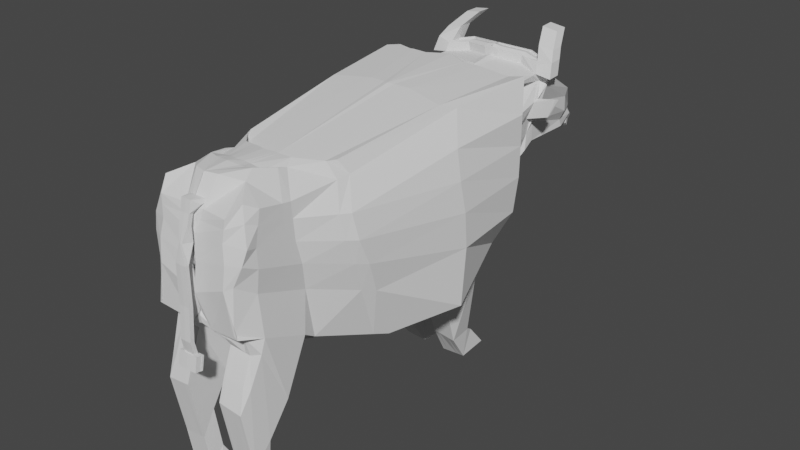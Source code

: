 # Source: Vaca_RigeadaFinal.blend  (saved by Blender 3.3.6; exported with 4.5.12 LTS)
import bpy
from mathutils import Matrix  # noqa: F401  (used for matrix-valued properties, if any)

bpy.ops.wm.read_factory_settings(use_empty=True)
scene = bpy.context.scene
scene.name = 'Scene'

# ---- collections
col_collection = bpy.data.collections.new('Collection'); scene.collection.children.link(col_collection)

# ---- world
world_world = bpy.data.worlds.new('World'); scene.world = world_world
world_world.use_nodes = True; world_world.node_tree.nodes.clear()
_N = world_world.node_tree.nodes; _L = world_world.node_tree.links
n0 = _N.new('ShaderNodeOutputWorld'); n0.name = 'World Output'; n0.location = (300, 300)
n1 = _N.new('ShaderNodeBackground'); n1.name = 'Background'; n1.location = (10, 300)
n1.inputs[0].default_value = (0.05088, 0.05088, 0.05088, 1.0)
_L.new(n1.outputs[0], n0.inputs[0])
n0.is_active_output = True
world_world.color = (0.05088, 0.05088, 0.05088)
world_world.use_sun_shadow = False
world_world.sun_shadow_jitter_overblur = 0.0

# ---- meshes
me_plane = bpy.data.meshes.new('Plane')
me_plane.from_pydata([(-0.3858, 0.0, -0.4994), (0.2871, 0.0, -0.4597), (-0.4639, 0.0, 0.4982), (0.6504, 0.0, 0.3699), (1.037, 0.0, -0.205), (1.047, 0.0, 0.3226), (-0.8905, 0.0, -0.1741), (-0.9177, 0.0, 0.351), (-1.352, 0.0, -0.09897), (-1.345, 0.0, -0.02121), (-0.4226, -0.3003, -0.3493), (0.348, -0.3229, -0.46), (-0.5394, -0.3543, 0.4493), (0.5129, -0.2711, 0.3229), (1.095, -0.2056, -0.1519), (1.011, -0.2103, 0.3598), (-0.8807, 0.0, -0.1526), (-0.8456, -0.2918, 0.3628), (-1.341, -0.102, -0.08041), (-1.354, -0.09996, 0.02155), (0.639, -0.103, 0.3663), (1.051, 0.0, 0.3323), (-0.4237, -0.107, 0.4912), (-1.378, 0.0, -0.1345), (-1.393, 0.0, 0.002988), (1.073, 0.0, -0.1876), (-0.8523, 0.0, 0.4145), (0.3777, 0.0, -0.4711), (-0.3972, -0.09032, -0.5031), (-0.8766, -0.04624, -0.03177), (-0.114, 0.0, -0.5147), (-0.02872, 0.0, 0.4805), (0.01321, -0.4514, -0.4293), (-0.09923, -0.3182, 0.4238), (-0.1254, 0.0, -0.5184), (-0.04011, -0.02687, 0.4768), (-0.3319, -0.2825, -0.4583), (-0.3945, -0.08465, -0.746), (-0.1867, -0.08465, -0.5624), (-0.07647, -0.2354, -0.2877), (-0.282, -0.1966, -0.8658), (-0.2818, -0.0809, -0.8505), (-0.189, -0.0809, -0.5892), (-0.1893, -0.1966, -0.6046), (-0.4138, -0.1809, -0.8689), (-0.3993, -0.06521, -0.8638), (-0.392, -0.1772, -1.016), (-0.3818, -0.06146, -1.016), (-0.4585, -0.1687, -0.8941), (-0.445, -0.05298, -0.9014), (-0.5617, -0.1649, -1.016), (-0.5463, -0.04923, -1.016), (0.6225, 0.0, -0.3312), (0.8445, 0.0, 0.4242), (0.7021, -0.2346, -0.336), (0.7983, -0.235, 0.3013), (0.7342, 0.0, -0.4474), (0.8331, -0.03406, 0.4206), (0.9611, 0.0, -0.2348), (0.9838, -0.2512, -0.1988), (1.002, 0.0, 0.4256), (0.9985, 0.0, 0.4159), (0.9577, -0.2383, 0.3326), (1.046, -0.09032, -0.2319), (0.8869, 0.0, 0.4312), (0.8407, -0.235, 0.3082), (0.7897, 0.0, -0.2935), (0.7025, 0.0, -0.2907), (0.7718, -0.2512, -0.287), (0.8735, -0.05275, 0.4217), (0.8732, -0.2414, -0.5426), (0.9966, -0.2414, -0.2701), (1.018, -0.09148, -0.2748), (0.895, -0.09148, -0.5473), (1.041, -0.2083, -0.8125), (1.097, -0.2083, -0.5185), (1.1, -0.0926, -0.5036), (1.045, -0.0926, -0.7976), (1.066, -0.09214, -0.4015), (0.9825, -0.09214, -0.6866), (0.9669, -0.2255, -0.7009), (1.051, -0.2255, -0.4158), (1.023, -0.08054, -0.9798), (1.019, -0.1962, -0.9947), (0.9554, -0.1958, -0.8944), (0.9606, -0.08007, -0.8802), (1.001, -0.06574, -1.016), (1.011, -0.1815, -1.016), (0.8926, -0.181, -1.016), (0.8838, -0.06527, -1.016), (1.04, -0.2074, -0.811), (1.018, -0.1954, -0.9932), (-1.149, 0.0, 0.1563), (-1.004, 0.0, -0.1767), (-1.121, -0.2306, 0.2057), (-1.142, 0.0, -0.1203), (-1.075, 0.0, -0.1226), (-1.135, 0.0, 0.2232), (0.6293, -0.1805, 0.3632), (-0.4335, -0.1845, 0.4881), (-1.373, -0.07105, -0.1161), (0.3735, -0.1901, -0.4632), (-1.002, 0.0, -0.1686), (1.056, -0.04761, 0.3072), (-1.352, -0.06398, 0.04826), (1.072, -0.05562, -0.1979), (-0.8906, -0.1416, 0.4), (-0.4428, -0.103, -0.4478), (-0.1297, -0.1679, -0.5102), (-0.04988, -0.1044, 0.4737), (-0.3996, -0.1622, -0.7549), (-0.1918, -0.1622, -0.5713), (-0.2819, -0.1584, -0.8608), (-0.1892, -0.1584, -0.5995), (-0.409, -0.1427, -0.8672), (-0.3886, -0.139, -1.016), (-0.454, -0.1305, -0.8965), (-0.5566, -0.1268, -1.016), (0.7164, -0.1901, -0.3205), (0.8116, -0.1159, 0.3985), (0.9831, -0.05978, 0.4255), (1.013, -0.1975, -0.1906), (0.7904, -0.1901, -0.2897), (0.8657, -0.1116, 0.4244), (1.014, -0.169, -0.2839), (0.8901, -0.169, -0.5564), (1.098, -0.1701, -0.5136), (1.043, -0.1701, -0.8076), (1.063, -0.1697, -0.4111), (0.979, -0.1697, -0.6961), (1.021, -0.1581, -0.9898), (0.9571, -0.1576, -0.8897), (1.008, -0.1433, -1.016), (0.8897, -0.1428, -1.016), (-1.274, 0.0, -0.1032), (-1.145, -0.1043, 0.2201), (-0.6718, 0.0, 0.3924), (-0.5089, 0.0, -0.4267), (-0.7114, -0.223, 0.3425), (-0.5341, 0.0, -0.422), (-0.5067, -0.09598, -0.4346), (-0.6218, -0.002589, 0.3964), (-0.5148, 0.0, -0.476), (-0.6509, -0.1634, 0.3759), (1.02, 0.0, 0.2077), (-1.363, 0.0, -0.008912), (-0.4459, -0.4155, 0.165), (0.5672, -0.3639, 0.08756), (1.043, -0.2522, 0.2007), (-0.8126, -0.2777, 0.2386), (-1.35, -0.09779, -0.005027), (1.065, 0.0, 0.2917), (-1.389, 0.0, -0.03392), (0.01496, -0.4331, 0.1602), (0.7684, 0.0, 0.1605), (0.791, -0.2439, 0.1332), (1.008, 0.0, 0.2202), (0.9904, -0.2439, 0.1869), (0.8426, -0.2439, 0.1471), (0.8201, 0.0, 0.1739), (-1.154, 0.0, 0.09108), (-1.094, -0.2379, 0.09408), (1.077, -0.004581, 0.2034), (-1.384, -0.06154, -0.01552), (-0.5921, -0.2658, 0.1031), (-1.357, 0.0, -0.05884), (-0.4008, -0.4215, -0.1419), (-0.8023, -0.2417, 0.03038), (-1.345, -0.1044, -0.05152), (1.087, 0.0, 0.04947), (0.6795, 0.0, -0.1354), (0.9844, 0.0, -0.03031), (0.7439, 0.0, -0.1132), (-1.105, -0.2165, 0.005137), (1.098, -0.004581, -0.03899), (-0.5059, -0.2395, -0.08765), (1.05, 0.0, -0.007704), (0.4609, -0.3546, -0.1869), (1.08, -0.2056, 0.04468), (-1.383, 0.0, -0.09439), (-0.0103, -0.4538, -0.1525), (0.7422, -0.2346, -0.09783), (0.9896, -0.2346, -0.007977), (0.8062, -0.2346, -0.07459), (-1.045, 0.0, -0.006485), (-1.378, -0.07105, -0.07599), (0.5466, -0.2369, 0.3852), (-0.432, -0.344, 0.4758), (-1.376, -0.08785, -0.1067), (0.3571, -0.2756, -0.4611), (-1.04, 0.0, -0.05497), (-0.05298, -0.3166, -0.4839), (-0.01199, -0.2922, 0.4543), (-0.1328, -0.1756, -0.4145), (-0.1892, -0.183, -0.6028), (0.6945, -0.1944, -0.3185), (0.7206, -0.1445, 0.3877), (0.9241, -0.1359, 0.3975), (1.034, -0.1865, -0.1943), (0.7685, -0.1944, -0.2877), (0.7672, -0.143, 0.4014), (1.012, -0.1936, -0.2867), (0.8886, -0.1936, -0.5592), (1.097, -0.1947, -0.5167), (1.042, -0.1947, -0.8107), (0.9779, -0.1942, -0.6992), (1.02, -0.1826, -0.9929), (0.956, -0.1822, -0.8928), (1.01, -0.1678, -1.016), (0.8915, -0.1674, -1.016), (-1.251, 0.0, -0.1498), (-1.147, -0.1421, 0.1962), (1.069, -0.1738, 0.3101), (-1.353, -0.08559, 0.03477), (1.092, -0.2208, -0.1698), (-0.8448, -0.2583, 0.3774), (-0.4398, -0.2028, -0.4068), (-0.3712, -0.2059, -0.5897), (-0.282, -0.183, -0.864), (-0.4121, -0.1673, -0.8683), (-0.3908, -0.1636, -1.016), (-0.4569, -0.1551, -0.895), (-0.5599, -0.1513, -1.016), (1.062, -0.1942, -0.4141), (-0.545, 0.0, -0.3755), (-0.6061, -0.2702, 0.3704), (1.079, -0.1633, 0.2131), (-1.386, -0.08175, -0.02235), (1.103, -0.1733, 0.02995), (-1.38, -0.08937, -0.07383), (1.072, 0.0, 0.3081), (-1.38, -0.01422, 0.01761), (1.073, 0.0, -0.1302), (-0.8647, -0.04571, 0.4099), (-0.4126, -0.09369, -0.4834), (-0.3961, -0.1097, -0.7489), (-0.2818, -0.1059, -0.8538), (-0.4024, -0.09024, -0.8649), (-0.384, -0.08649, -1.016), (-0.4479, -0.07802, -0.8998), (-0.5497, -0.07427, -1.016), (1.065, -0.1172, -0.4046), (0.6359, -0.128, 0.3653), (-0.4269, -0.132, 0.4902), (-1.376, -0.02294, -0.1286), (0.3801, -0.1377, -0.4609), (-0.8856, -0.08005, -0.1156), (-0.1231, -0.1154, -0.5081), (-0.04327, -0.05191, 0.4758), (-0.1883, -0.1097, -0.5653), (-0.189, -0.1059, -0.5926), (0.723, -0.1377, -0.3182), (0.8262, -0.06049, 0.4135), (0.9992, 0.0, 0.4263), (1.043, -0.1154, -0.233), (0.7969, -0.1377, -0.2875), (0.8703, -0.07779, 0.4207), (1.017, -0.1165, -0.2777), (0.8934, -0.1165, -0.5502), (1.1, -0.1176, -0.5068), (1.044, -0.1176, -0.8008), (0.9813, -0.1172, -0.6897), (1.022, -0.1056, -0.983), (0.9595, -0.1051, -0.8833), (1.004, -0.09078, -1.016), (0.8857, -0.09031, -1.016), (-1.117, 0.0, -0.1301), (-1.138, -0.03367, 0.2222), (-0.6281, -0.08912, 0.3832), (-0.51, -0.06499, -0.4461), (-1.387, -0.01343, -0.02798), (1.079, 0.0, 0.2392), (1.076, 0.0, 0.07329), (-1.381, -0.02294, -0.08845), (1.036, 0.0, 0.2738), (0.5806, -0.3405, 0.2027), (1.025, -0.2281, 0.2922), (-1.391, 0.0, -0.01269), (-0.006161, -0.397, 0.2916), (0.7952, -0.2387, 0.2299), (0.9716, -0.2407, 0.2707), (0.8415, -0.2387, 0.2398), (-1.164, 0.0, 0.1569), (-1.365, -0.06294, 0.02118), (-1.366, 0.0, 0.01233), (-0.4552, -0.4103, 0.3084), (-0.8202, -0.2967, 0.3163), (-1.352, -0.09904, 0.01027), (1.059, 0.0, 0.2882), (0.8062, 0.0, 0.2864), (1.02, 0.0, 0.3219), (0.8526, 0.0, 0.2961), (-1.115, -0.2229, 0.1607), (1.065, -0.02934, 0.2631), (-0.5993, -0.2929, 0.2245), (-1.367, -0.08396, 0.01051), (1.073, -0.1694, 0.2689), (-1.383, -0.01388, -0.001751), (1.081, 0.0, 0.264), (1.074, 0.0, 0.3077), (-1.388, 0.0, 0.008557), (1.08, 0.0, -0.1495), (-0.857, -0.01741, 0.4128), (-0.4031, -0.09161, -0.4956), (-0.3951, -0.09419, -0.7471), (-0.2818, -0.09044, -0.8518), (-0.4005, -0.07475, -0.8643), (-0.3826, -0.07099, -1.016), (-0.4461, -0.06252, -0.9008), (-0.5476, -0.05877, -1.016), (1.066, -0.1017, -0.4027), (0.6378, -0.1125, 0.3659), (-0.4249, -0.1165, 0.4908), (-1.377, -0.00874, -0.1323), (0.382, -0.1222, -0.4603), (-0.9557, 0.0, -0.06506), (-0.1212, -0.09986, -0.5075), (-0.04131, -0.03641, 0.4765), (-0.1873, -0.09419, -0.5635), (-0.189, -0.09044, -0.5905), (0.7488, 0.0, -0.4294), (0.8305, -0.04413, 0.4179), (1.001, 0.0, 0.4259), (1.045, -0.09986, -0.2323), (0.7989, -0.1222, -0.2868), (0.8723, -0.06229, 0.4213), (1.018, -0.101, -0.2759), (0.8944, -0.101, -0.5484), (1.1, -0.1021, -0.5049), (1.045, -0.1021, -0.7988), (0.982, -0.1017, -0.6877), (1.023, -0.09008, -0.981), (0.9602, -0.08961, -0.8813), (1.002, -0.07528, -1.016), (0.8845, -0.07481, -1.016), (-1.15, 0.0, -0.1449), (-1.136, -0.01283, 0.2228), (-0.6214, -0.06718, 0.3854), (-0.508, -0.08417, -0.439), (-1.388, 0.0, -0.03166), (1.086, 0.0, 0.2656), (1.094, 0.0, 0.08766), (-1.382, -0.00874, -0.09213), (1.083, 0.0, 0.2636), (-1.388, 0.0, -0.00852), (1.059, -0.04267, 0.3254), (1.076, 0.0, 0.3375), (1.075, 0.0, 0.2848), (1.084, -0.02181, 0.2936), (1.095, -0.02495, 0.3417), (1.096, 0.0, 0.3414), (1.105, 0.0, 0.2973), (1.104, -0.0227, 0.2976), (1.089, 0.0, 0.2395), (1.098, -0.02273, 0.2483), (1.119, 0.0, 0.252), (1.118, -0.02362, 0.2523), (1.098, 0.0, 0.1794), (1.097, -0.02376, 0.1796), (1.139, 0.0, 0.1833), (1.138, -0.007448, 0.1835), (1.131, 0.0, 0.09671), (1.129, -0.02487, 0.09697), (1.15, 0.0, 0.1006), (1.149, -0.02576, 0.1009), (1.13, 0.0, -0.0817), (1.129, -0.02584, -0.08144), (1.15, 0.0, -0.07776), (1.149, -0.02673, -0.0775), (1.141, 0.0, -0.2299), (1.14, -0.02681, -0.2296), (1.161, 0.0, -0.2259), (1.16, -0.0277, -0.2257), (1.129, 0.0, -0.2908), (1.128, -0.02764, -0.2905), (1.149, 0.0, -0.2869), (1.148, -0.02853, -0.2866), (1.142, 0.0, -0.3558), (1.141, -0.02874, -0.3555), (1.162, 0.0, -0.3519), (1.161, -0.02964, -0.3516), (1.127, -0.0468, -0.2904), (1.147, -0.04769, -0.2865), (1.14, -0.0479, -0.3554), (1.16, -0.04879, -0.3514), (1.156, 0.0, -0.2855), (1.155, -0.02877, -0.2853), (1.169, 0.0, -0.3505), (1.168, -0.02988, -0.3503), (1.155, -0.02884, -0.2853), (1.168, -0.02994, -0.3502), (1.154, -0.048, -0.2851), (1.167, -0.0491, -0.3501), (1.119, 0.0, -0.2928), (1.118, -0.02727, -0.2925), (1.132, 0.0, -0.3578), (1.131, -0.02837, -0.3575), (1.127, -0.04833, -0.2903), (1.14, -0.04943, -0.3553), (1.117, -0.04796, -0.2924), (1.13, -0.04906, -0.3574), (0.9842, -0.05225, 0.3331), (1.001, 0.0, 0.3451), (1.093, -0.02478, 0.3505), (1.094, 0.0, 0.3503), (1.035, 0.0, 0.1122), (0.5154, -0.3689, -0.03671), (1.061, -0.239, 0.1341), (-1.386, 0.0, -0.0593), (0.002651, -0.4527, 0.01734), (0.7672, -0.2488, 0.03013), (0.99, -0.2488, 0.1014), (0.8249, -0.2488, 0.04856), (-1.101, 0.0, 0.05303), (-1.381, -0.08054, -0.0409), (-1.36, 0.0, -0.02375), (-0.4239, -0.428, 0.02496), (-0.8053, -0.2428, 0.1258), (-1.348, -0.1154, -0.02359), (1.076, 0.0, 0.1832), (0.7251, 0.0, 0.02579), (0.9963, 0.0, 0.1076), (0.783, 0.0, 0.04349), (-1.097, -0.21, 0.03939), (1.087, -0.01408, 0.09475), (-0.5501, -0.2625, 0.01964), (-1.383, -0.09984, -0.04335), (1.091, -0.1777, 0.1333), (-1.385, -0.03244, -0.05336), (1.078, 0.0, 0.1678), (1.09, 0.0, 0.1884), (-1.386, -0.01824, -0.05704), (-0.814, 0.0, 0.371), (-0.7961, -0.2565, 0.3341), (-0.7299, -0.06987, -0.2841), (-0.7216, 0.0, -0.3351), (-0.7263, 0.0, -0.2852), (-0.7346, 0.0, -0.3087), (-0.7565, 0.0, 0.4124), (-0.7882, -0.1509, 0.3897), (-0.7335, -0.2521, 0.1639), (-0.6732, -0.2185, -0.06803), (-0.7668, 0.0, -0.1991), (-0.7429, -0.2634, 0.3744), (-0.7319, -0.04378, -0.2889), (-0.7637, -0.06425, 0.3985), (-0.7336, -0.2892, 0.257), (-0.7564, -0.03866, 0.4011), (-0.7328, -0.0589, -0.2809), (-0.7041, -0.2452, 0.06036), (-0.8447, 0.0, 0.3632), (-0.8152, -0.264, 0.3322), (-0.779, -0.06714, -0.2538), (-0.7656, 0.0, -0.3102), (-0.7654, -0.249, 0.1776), (-0.7109, -0.2138, -0.0636), (-0.8142, 0.0, -0.1663), (-0.782, -0.03899, -0.2534), (-0.764, -0.2883, 0.2644), (-0.7922, -0.04267, -0.2491), (-0.7389, -0.2413, 0.06955), (-0.7754, 0.0, -0.2533), (-0.7718, 0.0, -0.2594), (-0.7855, 0.0, 0.4131), (-0.8193, -0.1481, 0.3928), (-0.7737, -0.2618, 0.3753), (-0.7943, -0.05863, 0.4019), (-0.7869, -0.03222, 0.4046), (-0.872, -0.02956, 0.4423), (-0.8673, 0.0, 0.4441), (-0.8919, -0.2473, 0.4051), (-0.9056, -0.1537, 0.4296), (-0.8797, -0.05785, 0.4394), (-0.7875, 0.0, 0.4467), (-0.8212, -0.1693, 0.4265), (-0.808, -0.2455, 0.4271), (-0.7962, -0.07988, 0.4356), (-0.7889, -0.05347, 0.4383), (-0.8489, -0.3345, 0.3659), (-0.7779, -0.3381, 0.3638), (-0.8051, -0.3258, 0.4323), (-0.8761, -0.3222, 0.4344), (-0.9152, -0.2225, 0.4923), (-0.8441, -0.2261, 0.4902), (-0.9193, -0.2987, 0.4808), (-0.8483, -0.3023, 0.4787), (-1.007, -0.1806, 0.5522), (-0.9358, -0.1841, 0.5502), (-1.011, -0.2568, 0.5408), (-0.94, -0.2603, 0.5387), (-0.7826, 0.0, 0.4549), (-0.7899, -0.2546, 0.416), (-0.8163, -0.1545, 0.4346), (-0.784, -0.03868, 0.4464), (-0.8527, -0.2696, 0.4202), (-0.8459, -0.04248, 0.4567), (-0.8412, 0.0, 0.4585), (-0.8536, -0.07077, 0.4538), (-0.8794, -0.1666, 0.4439), (-0.7914, -0.06508, 0.4437), (-0.794, -0.3308, 0.4045), (-0.8651, -0.3272, 0.4066), (-0.863, 0.0, 0.3602), (-0.8228, -0.271, 0.3398), (-0.8106, -0.1051, -0.1729), (-0.8102, 0.0, -0.2439), (-0.7804, -0.2499, 0.1943), (-0.7473, -0.2421, -0.003563), (-0.8428, 0.0, -0.1441), (-0.8214, -0.07062, -0.1824), (-0.778, -0.2904, 0.2773), (-0.8403, -0.06704, -0.1777), (-0.7555, -0.2417, 0.08361), (-0.8041, 0.0, -0.2335), (-0.8126, 0.0, -0.1962), (-0.8022, 0.0, 0.4134), (-0.7915, -0.261, 0.3758), (-0.8075, 0.0, 0.4611), (-0.8424, -0.1546, 0.4423), (-0.8289, -0.246, 0.4216), (-0.8172, -0.06354, 0.4516), (-0.8098, -0.03666, 0.4543), (-0.7957, -0.3372, 0.3643), (-0.8228, -0.3249, 0.4328), (-0.8619, -0.2252, 0.4907), (-0.8661, -0.3014, 0.4792), (-0.9536, -0.1832, 0.5507), (-0.9577, -0.2594, 0.5392), (-0.8118, -0.3299, 0.405), (-0.7972, 0.0, 0.4558), (0.7007, 0.0, 0.4169), (0.575, -0.2632, 0.3182), (0.4762, 0.0, -0.5519), (0.3623, 0.0, -0.4302), (0.425, -0.3037, -0.433), (0.6894, -0.04399, 0.4133), (0.4481, -0.1901, -0.4322), (0.677, -0.1225, 0.406), (0.6159, -0.3378, 0.09749), (0.522, -0.3285, -0.1676), (0.4304, -0.2579, -0.4301), (0.5844, -0.2168, 0.3857), (0.6854, -0.06933, 0.411), (0.4546, -0.1377, -0.4299), (0.6272, -0.3184, 0.2086), (0.4804, 0.0, -0.5411), (0.6878, -0.05364, 0.4124), (0.5701, -0.3428, -0.02218), (-0.7547, -0.3903, 0.2833), (-0.7545, -0.3533, 0.1902), (-0.7646, -0.3613, 0.1993), (-0.7631, -0.4006, 0.286)], [], [(278, 275, 13, 33), (182, 59, 14, 178), (510, 503, 17, 286), (292, 94, 19, 287), (541, 186, 13, 531), (192, 187, 12, 33), (229, 188, 18, 168), (296, 212, 15, 276), (211, 213, 19, 94), (191, 189, 11, 32), (516, 215, 17, 503), (198, 214, 14, 59), (210, 190, 16, 95), (224, 216, 10, 139), (290, 61, 5, 274), (137, 0, 28, 140), (93, 6, 29, 96), (58, 4, 25, 63), (502, 7, 26, 515), (30, 1, 27, 34), (92, 9, 24, 97), (274, 5, 21, 288), (165, 8, 23, 179), (31, 2, 22, 35), (530, 3, 20, 535), (3, 31, 35, 20), (0, 30, 34, 28), (184, 93, 8, 165), (191, 32, 39, 193), (186, 192, 33, 13), (285, 278, 33, 12), (218, 40, 46, 220), (28, 34, 38, 37), (303, 28, 37, 304), (32, 10, 36, 39), (218, 194, 43, 40), (193, 39, 43, 194), (37, 38, 42, 41), (39, 36, 40, 43), (46, 44, 48, 50), (40, 36, 44, 46), (304, 37, 45, 306), (37, 41, 47, 45), (308, 49, 51, 309), (220, 46, 50, 222), (45, 47, 51, 49), (306, 45, 49, 308), (64, 53, 57, 69), (533, 52, 56, 532), (533, 530, 53, 289, 154, 420, 170, 52), (540, 195, 54, 534), (200, 196, 55, 65), (539, 534, 54, 181), (212, 197, 62, 15), (5, 61, 60, 21), (67, 58, 63, 66), (291, 64, 61, 290), (66, 63, 72, 73), (183, 68, 59, 182), (181, 54, 68, 183), (195, 199, 68, 54), (289, 53, 64, 291), (52, 67, 66, 56), (197, 200, 65, 62), (61, 64, 69, 60), (79, 78, 76, 77), (59, 68, 70, 71), (198, 59, 71, 201), (324, 66, 73, 327), (204, 203, 75, 74), (81, 80, 74, 75), (223, 81, 75, 203), (201, 71, 81, 223), (327, 73, 79, 330), (71, 70, 80, 81), (73, 72, 78, 79), (85, 82, 86, 89), (74, 80, 84, 83), (330, 79, 85, 332), (79, 77, 82, 85), (334, 89, 86, 333), (206, 83, 87, 208), (332, 85, 89, 334), (83, 84, 88, 87), (82, 77, 90, 91), (513, 6, 93, 184, 413, 160, 282, 92, 7, 502), (7, 92, 97, 26), (8, 93, 96, 23), (188, 210, 95, 18), (215, 211, 94, 17), (286, 17, 94, 292), (233, 267, 135, 106), (244, 266, 134, 100), (207, 131, 133, 209), (262, 130, 132, 264), (209, 133, 132, 208), (205, 129, 131, 207), (202, 125, 129, 205), (257, 124, 128, 241), (241, 128, 126, 259), (260, 259, 126, 127), (199, 122, 125, 202), (254, 121, 124, 257), (253, 256, 123, 120), (251, 255, 122, 118), (230, 253, 120, 103), (256, 252, 119, 123), (543, 251, 118, 536), (219, 114, 116, 221), (238, 115, 117, 240), (221, 116, 117, 222), (217, 110, 114, 219), (249, 111, 113, 250), (236, 250, 113, 112), (216, 107, 110, 217), (236, 112, 115, 238), (242, 248, 109, 98), (247, 108, 111, 249), (269, 234, 107, 142), (266, 246, 102, 134), (254, 232, 105, 121), (496, 495, 468, 469), (247, 245, 101, 108), (267, 231, 104, 135), (298, 230, 103, 293), (273, 244, 100, 185), (248, 243, 99, 109), (542, 242, 98, 537), (243, 268, 143, 99), (444, 269, 142, 435), (0, 137, 136, 2, 31, 30), (2, 136, 141, 22), (436, 137, 140, 434), (442, 224, 139, 437), (187, 225, 138, 12), (285, 12, 138, 294), (416, 146, 164, 425), (297, 270, 163, 283), (429, 271, 162, 424), (417, 149, 161, 423), (420, 154, 159, 422), (279, 155, 158, 281), (281, 158, 157, 280), (422, 159, 156, 421), (544, 538, 155, 279), (416, 409, 153, 146), (282, 160, 145, 284), (284, 145, 152, 277), (405, 144, 151, 419), (421, 156, 144, 405), (427, 226, 148, 407), (295, 227, 150, 287), (423, 161, 150, 418), (512, 506, 149, 417), (280, 157, 148, 276), (409, 406, 147, 153), (32, 11, 177, 180), (514, 507, 167, 16), (95, 173, 168, 18), (214, 228, 178, 14), (58, 171, 176, 4), (4, 176, 169, 25), (10, 32, 180, 166), (67, 172, 171, 58), (52, 170, 172, 67), (16, 167, 173, 95), (232, 272, 174, 105), (10, 166, 175, 139), (428, 273, 185, 414), (410, 181, 183, 412), (412, 183, 182, 411), (547, 539, 181, 410), (413, 184, 165, 415), (415, 165, 179, 408), (426, 229, 168, 418), (411, 182, 178, 407), (414, 185, 229, 426), (105, 174, 228, 214), (283, 163, 227, 295), (424, 162, 226, 427), (99, 143, 225, 187), (435, 142, 224, 442), (10, 216, 217, 36), (36, 217, 219, 44), (48, 221, 222, 50), (44, 219, 221, 48), (68, 199, 202, 70), (70, 202, 205, 80), (80, 205, 207, 84), (88, 209, 208, 87), (84, 207, 209, 88), (106, 135, 211, 215), (100, 134, 210, 188), (130, 206, 208, 132), (124, 201, 223, 128), (128, 223, 203, 126), (127, 126, 203, 204), (121, 198, 201, 124), (120, 123, 200, 197), (118, 122, 199, 195), (103, 120, 197, 212), (123, 119, 196, 200), (536, 118, 195, 540), (115, 220, 222, 117), (111, 193, 194, 113), (112, 113, 194, 218), (112, 218, 220, 115), (98, 109, 192, 186), (108, 191, 193, 111), (142, 107, 216, 224), (134, 102, 190, 210), (121, 105, 214, 198), (491, 475, 480, 500), (108, 101, 189, 191), (135, 104, 213, 211), (293, 103, 212, 296), (185, 100, 188, 229), (109, 99, 187, 192), (537, 98, 186, 541), (431, 342, 273, 428), (301, 341, 272, 232), (430, 340, 271, 429), (344, 339, 270, 297), (448, 338, 269, 444), (312, 337, 268, 243), (546, 311, 242, 542), (317, 312, 243, 248), (342, 313, 244, 273), (343, 299, 230, 298), (336, 300, 231, 267), (316, 314, 245, 247), (493, 490, 473, 477), (323, 301, 232, 254), (335, 315, 246, 266), (338, 303, 234, 269), (316, 247, 249, 318), (311, 317, 248, 242), (305, 236, 238, 307), (305, 319, 250, 236), (318, 249, 250, 319), (307, 238, 240, 309), (545, 320, 251, 543), (325, 321, 252, 256), (299, 322, 253, 230), (320, 324, 255, 251), (322, 325, 256, 253), (323, 254, 257, 326), (329, 328, 259, 260), (310, 241, 259, 328), (326, 257, 241, 310), (331, 262, 264, 333), (313, 335, 266, 244), (302, 336, 267, 233), (131, 263, 265, 133), (133, 265, 264, 132), (129, 261, 263, 131), (125, 258, 261, 129), (122, 255, 258, 125), (114, 237, 239, 116), (116, 239, 240, 117), (110, 235, 237, 114), (107, 234, 235, 110), (340, 343, 298, 271), (300, 344, 297, 231), (162, 293, 296, 226), (104, 283, 295, 213), (62, 280, 276, 15), (213, 295, 287, 19), (9, 284, 277, 24), (92, 282, 284, 9), (531, 544, 279, 55), (65, 281, 280, 62), (55, 279, 281, 65), (231, 297, 283, 104), (146, 285, 294, 164), (271, 298, 293, 162), (149, 286, 292, 161), (154, 289, 291, 159), (159, 291, 290, 156), (146, 153, 278, 285), (144, 274, 288, 151), (156, 290, 274, 144), (226, 296, 276, 148), (161, 292, 287, 150), (506, 510, 286, 149), (153, 147, 275, 278), (24, 277, 344, 300), (151, 288, 343, 340), (26, 97, 336, 302), (23, 96, 335, 313), (82, 331, 333, 86), (72, 326, 310, 78), (78, 310, 328, 76), (77, 76, 328, 329), (63, 323, 326, 72), (60, 69, 325, 322), (56, 66, 324, 320), (21, 60, 322, 299), (69, 57, 321, 325), (532, 56, 320, 545), (47, 307, 309, 51), (38, 318, 319, 42), (41, 42, 319, 305), (41, 305, 307, 47), (20, 35, 317, 311), (34, 316, 318, 38), (140, 28, 303, 338), (96, 29, 315, 335), (63, 25, 301, 323), (491, 492, 474, 475), (34, 27, 314, 316), (97, 24, 300, 336), (299, 343, 348, 345), (179, 23, 313, 342), (35, 22, 312, 317), (535, 20, 311, 546), (22, 141, 337, 312), (434, 140, 338, 448), (277, 152, 339, 344), (419, 151, 340, 430), (25, 169, 341, 301), (408, 179, 342, 431), (263, 332, 334, 265), (265, 334, 333, 264), (261, 330, 332, 263), (258, 327, 330, 261), (255, 324, 327, 258), (237, 306, 308, 239), (239, 308, 309, 240), (235, 304, 306, 237), (234, 303, 304, 235), (349, 350, 404, 403), (21, 299, 345, 346), (343, 288, 347, 348), (288, 21, 346, 347), (351, 350, 349, 352), (345, 348, 352, 349), (347, 346, 350, 351), (347, 351, 355, 353), (355, 356, 360, 359), (348, 347, 353, 354), (352, 348, 354, 356), (351, 352, 356, 355), (360, 358, 362, 364), (356, 354, 358, 360), (354, 353, 357, 358), (353, 355, 359, 357), (361, 363, 367, 365), (358, 357, 361, 362), (357, 359, 363, 361), (359, 360, 364, 363), (368, 366, 370, 372), (363, 364, 368, 367), (364, 362, 366, 368), (362, 361, 365, 366), (369, 371, 375, 373), (366, 365, 369, 370), (365, 367, 371, 369), (367, 368, 372, 371), (373, 375, 379, 377), (371, 372, 376, 375), (372, 370, 374, 376), (370, 369, 373, 374), (378, 377, 379, 380), (380, 379, 387, 388), (376, 382, 391, 389), (377, 378, 396, 395), (382, 381, 383, 384), (378, 380, 384, 383), (374, 378, 383, 381), (376, 374, 381, 382), (385, 386, 388, 387), (376, 380, 388, 386), (375, 376, 386, 385), (379, 375, 385, 387), (390, 389, 391, 392), (382, 384, 392, 391), (380, 376, 389, 390), (384, 380, 390, 392), (394, 393, 395, 396), (394, 396, 400, 399), (373, 377, 395, 393), (374, 373, 393, 394), (398, 397, 399, 400), (378, 374, 397, 398), (374, 394, 399, 397), (396, 378, 398, 400), (402, 401, 403, 404), (350, 346, 402, 404), (346, 345, 401, 402), (345, 349, 403, 401), (152, 408, 431, 339), (169, 419, 430, 341), (341, 430, 429, 272), (339, 431, 428, 270), (174, 424, 427, 228), (163, 414, 426, 227), (157, 411, 407, 148), (227, 426, 418, 150), (145, 415, 408, 152), (160, 413, 415, 145), (538, 547, 410, 155), (158, 412, 411, 157), (155, 410, 412, 158), (270, 428, 414, 163), (180, 177, 406, 409), (507, 512, 417, 167), (173, 423, 418, 168), (228, 427, 407, 178), (171, 421, 405, 176), (176, 405, 419, 169), (166, 180, 409, 416), (172, 422, 421, 171), (170, 420, 422, 172), (167, 417, 423, 173), (272, 429, 424, 174), (166, 416, 425, 175), (175, 425, 449, 441), (452, 434, 448, 459), (141, 438, 447, 337), (164, 294, 446, 440), (337, 447, 445, 268), (459, 448, 444, 457), (143, 439, 443, 225), (453, 435, 442, 456), (139, 175, 441, 437), (425, 164, 440, 449), (456, 442, 437, 462), (461, 436, 434, 452), (457, 444, 435, 453), (268, 445, 439, 143), (137, 436, 432, 136), (136, 432, 438, 141), (225, 443, 433, 138), (294, 138, 433, 446), (509, 457, 453, 505), (513, 461, 452, 504), (508, 456, 462, 514), (505, 453, 456, 508), (511, 459, 457, 509), (504, 452, 459, 511), (441, 449, 460, 455), (438, 463, 467, 447), (440, 446, 548, 549), (447, 467, 466, 445), (439, 464, 465, 443), (437, 441, 455, 462), (449, 440, 454, 460), (445, 466, 464, 439), (436, 461, 450, 432), (432, 450, 463, 438), (443, 465, 451, 433), (446, 433, 451, 458), (520, 472, 471, 518), (518, 471, 470, 519), (521, 468, 472, 520), (517, 469, 468, 521), (495, 497, 472, 468), (498, 494, 470, 471), (497, 498, 471, 472), (529, 496, 469, 517), (499, 493, 477, 476), (492, 499, 476, 474), (528, 500, 480, 523), (494, 215, 478, 501), (516, 465, 479, 522), (519, 470, 482, 524), (485, 483, 487, 489), (480, 475, 483, 485), (523, 480, 485, 525), (470, 481, 484, 482), (526, 486, 488, 527), (524, 482, 486, 526), (482, 484, 488, 486), (525, 485, 489, 527), (470, 494, 501, 481), (522, 479, 500, 528), (464, 466, 499, 492), (466, 467, 493, 499), (515, 26, 496, 529), (233, 106, 498, 497), (106, 215, 494, 498), (302, 233, 497, 495), (465, 464, 492, 491), (467, 463, 490, 493), (465, 491, 500, 479), (26, 302, 495, 496), (463, 515, 529, 490), (478, 522, 528, 501), (484, 525, 527, 488), (483, 524, 526, 487), (487, 526, 527, 489), (481, 523, 525, 484), (475, 519, 524, 483), (215, 516, 522, 478), (501, 528, 523, 481), (490, 529, 517, 473), (473, 517, 521, 477), (477, 521, 520, 476), (474, 518, 519, 475), (476, 520, 518, 474), (29, 504, 511, 315), (315, 511, 509, 246), (102, 505, 508, 190), (190, 508, 514, 16), (6, 513, 504, 29), (246, 509, 505, 102), (455, 460, 512, 507), (454, 458, 510, 506), (462, 455, 507, 514), (460, 454, 506, 512), (461, 513, 502, 450), (450, 502, 515, 463), (465, 516, 503, 451), (458, 451, 503, 510), (147, 406, 547, 538), (57, 535, 546, 321), (27, 532, 545, 314), (13, 275, 544, 531), (314, 545, 543, 245), (321, 546, 542, 252), (119, 537, 541, 196), (101, 536, 540, 189), (406, 177, 539, 547), (275, 147, 538, 544), (252, 542, 537, 119), (245, 543, 536, 101), (177, 11, 534, 539), (189, 540, 534, 11), (30, 31, 3, 530, 533, 1), (1, 533, 532, 27), (53, 530, 535, 57), (196, 541, 531, 55), (549, 548, 551, 550), (446, 458, 551, 548), (454, 440, 549, 550), (458, 454, 550, 551)])
_uv = me_plane.uv_layers.new(name='UVMap')
_uv.uv.foreach_set('vector', [0.4278, 0.8766, 1.0, 0.8766, 1.0, 1.0, 0.4278, 1.0, 1.0, 0.3161, 1.0, 0.0, 1.0, 0.0, 1.0, 0.3161, 0.0, 0.8766, 0.0, 1.0, 0.0, 1.0, 0.0, 0.8766, 0.0, 0.8766, 0.0, 1.0, 0.0, 1.0, 0.0, 0.8744, 1.0, 1.0, 1.0, 1.0, 1.0, 1.0, 1.0, 1.0, 0.4278, 1.0, 0.0, 1.0, 0.0, 1.0, 0.4278, 1.0, 0.0, 0.3161, 0.0, 0.0, 0.0, 0.0, 0.0, 0.3161, 1.0, 0.8766, 1.0, 1.0, 1.0, 1.0, 1.0, 0.8766, 0.0, 1.0, 0.0, 1.0, 0.0, 1.0, 0.0, 1.0, 0.4278, 0.0, 1.0, 0.0, 1.0, 0.0, 0.4278, 0.0, 0.0, 1.0, 0.0, 1.0, 0.0, 1.0, 0.0, 1.0, 1.0, 0.0, 1.0, 0.0, 1.0, 0.0, 1.0, 0.0, 0.0, 0.0, 0.0, 0.0, 0.0, 0.0, 0.0, 0.0, 0.0, 0.0, 0.0, 0.0, 0.0, 0.0, 0.0, 0.0, 1.0, 0.8766, 1.0, 1.0, 1.0, 1.0, 1.0, 0.8747, 0.0, 0.0, 0.0, 0.0, 0.0, 0.0, 0.0, 0.0, 0.0, 0.0, 0.0, 0.0, 0.0, 0.0, 0.0, 0.0, 1.0, 0.0, 1.0, 0.0, 1.0, 0.0, 1.0, 0.0, 0.0, 1.0, 0.0, 1.0, 0.0, 1.0, 0.0, 1.0, 0.4278, 0.0, 1.0, 0.0, 1.0, 0.0, 0.4278, 0.0, 0.0, 1.0, 0.0, 1.0, 0.0, 1.0, 0.0, 1.0, 1.0, 0.8747, 1.0, 1.0, 1.0, 1.0, 1.0, 0.8766, 0.0, 0.3161, 0.0, 0.0, 0.0, 0.0, 0.0, 0.3161, 0.4278, 1.0, 0.0, 1.0, 0.0, 1.0, 0.4278, 1.0, 1.0, 1.0, 1.0, 1.0, 1.0, 1.0, 1.0, 1.0, 1.0, 1.0, 0.4278, 1.0, 0.4278, 1.0, 1.0, 1.0, 0.0, 0.0, 0.4278, 0.0, 0.4278, 0.0, 0.0, 0.0, 0.0, 0.3161, 0.0, 0.0, 0.0, 0.0, 0.0, 0.3161, 0.4278, 0.0, 0.4278, 0.0, 0.4278, 0.0, 0.4278, 0.0, 1.0, 1.0, 0.4278, 1.0, 0.4278, 1.0, 1.0, 1.0, 0.0, 0.8766, 0.4278, 0.8766, 0.4278, 1.0, 0.0, 1.0, 0.0, 0.0, 0.0, 0.0, 0.0, 0.0, 0.0, 0.0, 0.0, 0.0, 0.4278, 0.0, 0.4278, 0.0, 0.0, 0.0, 0.0, 0.0, 0.0, 0.0, 0.0, 0.0, 0.0, 0.0, 0.4278, 0.0, 0.0, 0.0, 0.0, 0.0, 0.4278, 0.0, 0.0, 0.0, 0.4278, 0.0, 0.4278, 0.0, 0.0, 0.0, 0.4278, 0.0, 0.4278, 0.0, 0.4278, 0.0, 0.4278, 0.0, 0.0, 0.0, 0.4278, 0.0, 0.4278, 0.0, 0.0, 0.0, 0.4278, 0.0, 0.0, 0.0, 0.0, 0.0, 0.4278, 0.0, 0.0, 0.0, 0.0, 0.0, 0.0, 0.0, 0.0, 0.0, 0.0, 0.0, 0.0, 0.0, 0.0, 0.0, 0.0, 0.0, 0.0, 0.0, 0.0, 0.0, 0.0, 0.0, 0.0, 0.0, 0.0, 0.0, 0.0, 0.0, 0.0, 0.0, 0.0, 0.0, 0.0, 0.0, 0.0, 0.0, 0.0, 0.0, 0.0, 0.0, 0.0, 0.0, 0.0, 0.0, 0.0, 0.0, 0.0, 0.0, 0.0, 0.0, 0.0, 0.0, 0.0, 0.0, 0.0, 0.0, 0.0, 0.0, 0.0, 0.0, 0.0, 0.0, 0.0, 0.0, 1.0, 1.0, 1.0, 1.0, 1.0, 1.0, 1.0, 1.0, 1.0, 0.0, 1.0, 0.0, 1.0, 0.0, 1.0, 0.0, 1.0, 0.0, 1.0, 1.0, 1.0, 1.0, 1.0, 0.8766, 1.0, 0.7093, 1.0, 0.5177, 1.0, 0.3161, 1.0, 0.0, 1.0, 0.0, 1.0, 0.0, 1.0, 0.0, 1.0, 0.0, 1.0, 1.0, 1.0, 1.0, 1.0, 1.0, 1.0, 1.0, 1.0, 0.3161, 1.0, 0.0, 1.0, 0.0, 1.0, 0.3161, 1.0, 1.0, 1.0, 1.0, 1.0, 1.0, 1.0, 1.0, 1.0, 1.0, 1.0, 1.0, 1.0, 1.0, 1.0, 1.0, 1.0, 0.0, 1.0, 0.0, 1.0, 0.0, 1.0, 0.0, 1.0, 0.8766, 1.0, 1.0, 1.0, 1.0, 1.0, 0.8766, 1.0, 0.0, 1.0, 0.0, 1.0, 0.0, 1.0, 0.0, 1.0, 0.3161, 1.0, 0.0, 1.0, 0.0, 1.0, 0.3161, 1.0, 0.3161, 1.0, 0.0, 1.0, 0.0, 1.0, 0.3161, 1.0, 0.0, 1.0, 0.0, 1.0, 0.0, 1.0, 0.0, 1.0, 0.8766, 1.0, 1.0, 1.0, 1.0, 1.0, 0.8766, 1.0, 0.0, 1.0, 0.0, 1.0, 0.0, 1.0, 0.0, 1.0, 1.0, 1.0, 1.0, 1.0, 1.0, 1.0, 1.0, 1.0, 1.0, 1.0, 1.0, 1.0, 1.0, 1.0, 1.0, 1.0, 0.0, 1.0, 0.0, 1.0, 0.0, 1.0, 0.0, 1.0, 0.0, 1.0, 0.0, 1.0, 0.0, 1.0, 0.0, 1.0, 0.0, 1.0, 0.0, 1.0, 0.0, 1.0, 0.0, 1.0, 0.0, 1.0, 0.0, 1.0, 0.0, 1.0, 0.0, 1.0, 0.0, 1.0, 0.0, 1.0, 0.0, 1.0, 0.0, 1.0, 0.0, 1.0, 0.0, 1.0, 0.0, 1.0, 0.0, 1.0, 0.0, 1.0, 0.0, 1.0, 0.0, 1.0, 0.0, 1.0, 0.0, 1.0, 0.0, 1.0, 0.0, 1.0, 0.0, 1.0, 0.0, 1.0, 0.0, 1.0, 0.0, 1.0, 0.0, 1.0, 0.0, 1.0, 0.0, 1.0, 0.0, 1.0, 0.0, 1.0, 0.0, 1.0, 0.0, 1.0, 0.0, 1.0, 0.0, 1.0, 0.0, 1.0, 0.0, 1.0, 0.0, 1.0, 0.0, 1.0, 0.0, 1.0, 0.0, 1.0, 0.0, 1.0, 0.0, 1.0, 0.0, 1.0, 0.0, 1.0, 0.0, 1.0, 0.0, 1.0, 0.0, 1.0, 0.0, 1.0, 0.0, 1.0, 0.0, 1.0, 0.0, 1.0, 0.0, 1.0, 0.0, 1.0, 0.0, 1.0, 0.0, 1.0, 0.0, 1.0, 0.0, 1.0, 0.0, 1.0, 0.0, 1.0, 0.0, 1.0, 0.0, 1.0, 0.0, 1.0, 0.0, 1.0, 0.0, 1.0, 0.0, 1.0, 0.0, 1.0, 0.0, 1.0, 0.0, 1.0, 0.0, 1.0, 0.0, 0.0, 0.0, 0.0, 0.0, 0.0, 0.0, 0.0, 0.3161, 0.0, 0.5177, 0.0, 0.7093, 0.0, 0.8766, 0.0, 1.0, 0.0, 1.0, 0.0, 1.0, 0.0, 1.0, 0.0, 1.0, 0.0, 1.0, 0.0, 1.0, 0.0, 0.0, 0.0, 0.0, 0.0, 0.0, 0.0, 0.0, 0.0, 0.0, 0.0, 0.0, 0.0, 0.0, 0.0, 0.0, 0.0, 1.0, 0.0, 1.0, 0.0, 1.0, 0.0, 1.0, 0.0, 0.8766, 0.0, 1.0, 0.0, 1.0, 0.0, 0.8766, 0.0, 1.0, 0.0, 1.0, 0.0, 1.0, 0.0, 1.0, 0.0, 0.0, 0.0, 0.0, 0.0, 0.0, 0.0, 0.0, 1.0, 0.0, 1.0, 0.0, 1.0, 0.0, 1.0, 0.0, 1.0, 0.0, 1.0, 0.0, 1.0, 0.0, 1.0, 0.0, 1.0, 0.0, 1.0, 0.0, 1.0, 0.0, 1.0, 0.0, 1.0, 0.0, 1.0, 0.0, 1.0, 0.0, 1.0, 0.0, 1.0, 0.0, 1.0, 0.0, 1.0, 0.0, 1.0, 0.0, 1.0, 0.0, 1.0, 0.0, 1.0, 0.0, 1.0, 0.0, 1.0, 0.0, 1.0, 0.0, 1.0, 0.0, 1.0, 0.0, 1.0, 0.0, 1.0, 0.0, 1.0, 0.0, 1.0, 0.0, 1.0, 0.0, 1.0, 0.0, 1.0, 0.0, 1.0, 0.0, 1.0, 0.0, 1.0, 0.0, 1.0, 0.0, 1.0, 0.0, 1.0, 1.0, 1.0, 1.0, 1.0, 1.0, 1.0, 1.0, 1.0, 0.0, 1.0, 0.0, 1.0, 0.0, 1.0, 0.0, 1.0, 1.0, 1.0, 1.0, 1.0, 1.0, 1.0, 1.0, 1.0, 1.0, 1.0, 1.0, 1.0, 1.0, 1.0, 1.0, 1.0, 0.0, 1.0, 0.0, 1.0, 0.0, 1.0, 0.0, 0.0, 0.0, 0.0, 0.0, 0.0, 0.0, 0.0, 0.0, 0.0, 0.0, 0.0, 0.0, 0.0, 0.0, 0.0, 0.0, 0.0, 0.0, 0.0, 0.0, 0.0, 0.0, 0.0, 0.0, 0.0, 0.0, 0.0, 0.0, 0.0, 0.0, 0.0, 0.0, 0.4278, 0.0, 0.4278, 0.0, 0.4278, 0.0, 0.4278, 0.0, 0.0, 0.0, 0.4278, 0.0, 0.4278, 0.0, 0.0, 0.0, 0.0, 0.0, 0.0, 0.0, 0.0, 0.0, 0.0, 0.0, 0.0, 0.0, 0.0, 0.0, 0.0, 0.0, 0.0, 0.0, 1.0, 1.0, 0.4278, 1.0, 0.4278, 1.0, 1.0, 1.0, 0.4278, 0.0, 0.4278, 0.0, 0.4278, 0.0, 0.4278, 0.0, 0.0, 0.0, 0.0, 0.0, 0.0, 0.0, 0.0, 0.0, 0.0, 0.0, 0.0, 0.0, 0.0, 0.0, 0.0, 0.0, 1.0, 0.0, 1.0, 0.0, 1.0, 0.0, 1.0, 0.0, 0.0, 1.0, 0.0, 1.0, 0.0, 1.0, 0.0, 1.0, 0.4278, 0.0, 1.0, 0.0, 1.0, 0.0, 0.4278, 0.0, 0.0, 1.0, 0.0, 1.0, 0.0, 1.0, 0.0, 1.0, 1.0, 0.8766, 1.0, 1.0, 1.0, 1.0, 1.0, 0.8766, 0.0, 0.3161, 0.0, 0.0, 0.0, 0.0, 0.0, 0.3161, 0.4278, 1.0, 0.0, 1.0, 0.0, 1.0, 0.4278, 1.0, 1.0, 1.0, 1.0, 1.0, 1.0, 1.0, 1.0, 1.0, 0.0, 1.0, 0.0, 1.0, 0.0, 1.0, 0.0, 1.0, 0.0, 0.0, 0.0, 0.0, 0.0, 0.0, 0.0, 0.0, 0.0, 0.0, 0.0, 0.0, 0.0, 1.0, 0.0, 1.0, 0.4278, 1.0, 0.4278, 0.0, 0.0, 1.0, 0.0, 1.0, 0.0, 1.0, 0.0, 1.0, 0.0, 0.0, 0.0, 0.0, 0.0, 0.0, 0.0, 0.0, 0.0, 0.0, 0.0, 0.0, 0.0, 0.0, 0.0, 0.0, 0.0, 1.0, 0.0, 1.0, 0.0, 1.0, 0.0, 1.0, 0.0, 0.8766, 0.0, 1.0, 0.0, 1.0, 0.0, 0.8766, 0.0, 0.5177, 0.0, 0.7093, 0.0, 0.7093, 0.0, 0.5177, 0.0, 0.8766, 0.0, 0.7093, 0.0, 0.7093, 0.0, 0.8766, 1.0, 0.5177, 1.0, 0.7093, 1.0, 0.7093, 1.0, 0.5177, 0.0, 0.5177, 0.0, 0.7093, 0.0, 0.7093, 0.0, 0.5177, 1.0, 0.5177, 1.0, 0.7093, 1.0, 0.7093, 1.0, 0.5177, 1.0, 0.8766, 1.0, 0.7093, 1.0, 0.7093, 1.0, 0.8766, 1.0, 0.8766, 1.0, 0.7093, 1.0, 0.7093, 1.0, 0.8766, 1.0, 0.5177, 1.0, 0.7093, 1.0, 0.7093, 1.0, 0.5177, 1.0, 0.8766, 1.0, 0.7093, 1.0, 0.7093, 1.0, 0.8766, 0.0, 0.5177, 0.4278, 0.5177, 0.4278, 0.7093, 0.0, 0.7093, 0.0, 0.8766, 0.0, 0.7093, 0.0, 0.7093, 0.0, 0.8766, 0.0, 0.8766, 0.0, 0.7093, 0.0, 0.7093, 0.0, 0.8758, 1.0, 0.5177, 1.0, 0.7093, 1.0, 0.7093, 1.0, 0.5177, 1.0, 0.5177, 1.0, 0.7093, 1.0, 0.7093, 1.0, 0.5177, 1.0, 0.5177, 1.0, 0.7093, 1.0, 0.7093, 1.0, 0.5177, 0.0, 0.8766, 0.0, 0.7093, 0.0, 0.7093, 0.0, 0.8744, 0.0, 0.5177, 0.0, 0.7093, 0.0, 0.7093, 0.0, 0.5177, 0.0, 0.5177, 0.0, 0.7093, 0.0, 0.7093, 0.0, 0.5177, 1.0, 0.8766, 1.0, 0.7093, 1.0, 0.7093, 1.0, 0.8766, 0.4278, 0.5177, 1.0, 0.5177, 1.0, 0.7093, 0.4278, 0.7093, 0.4278, 0.0, 1.0, 0.0, 1.0, 0.3161, 0.4278, 0.3161, 0.0, 0.0, 0.0, 0.3161, 0.0, 0.3161, 0.0, 0.0, 0.0, 0.0, 0.0, 0.3161, 0.0, 0.3161, 0.0, 0.0, 1.0, 0.0, 1.0, 0.3161, 1.0, 0.3161, 1.0, 0.0, 1.0, 0.0, 1.0, 0.3161, 1.0, 0.3161, 1.0, 0.0, 1.0, 0.0, 1.0, 0.3161, 1.0, 0.3161, 1.0, 0.0, 0.0, 0.0, 0.4278, 0.0, 0.4278, 0.3161, 0.0, 0.3161, 1.0, 0.0, 1.0, 0.3161, 1.0, 0.3161, 1.0, 0.0, 1.0, 0.0, 1.0, 0.3161, 1.0, 0.3161, 1.0, 0.0, 0.0, 0.0, 0.0, 0.3161, 0.0, 0.3161, 0.0, 0.0, 1.0, 0.0, 1.0, 0.3161, 1.0, 0.3161, 1.0, 0.0, 0.0, 0.0, 0.0, 0.3161, 0.0, 0.3161, 0.0, 0.0, 0.0, 0.5177, 0.0, 0.3161, 0.0, 0.3161, 0.0, 0.5177, 1.0, 0.5177, 1.0, 0.3161, 1.0, 0.3161, 1.0, 0.5177, 1.0, 0.5177, 1.0, 0.3161, 1.0, 0.3161, 1.0, 0.5177, 1.0, 0.5177, 1.0, 0.3161, 1.0, 0.3161, 1.0, 0.5177, 0.0, 0.5177, 0.0, 0.3161, 0.0, 0.3161, 0.0, 0.5177, 0.0, 0.5177, 0.0, 0.3161, 0.0, 0.3161, 0.0, 0.5177, 0.0, 0.5174, 0.0, 0.3161, 0.0, 0.3161, 0.0, 0.5177, 1.0, 0.5177, 1.0, 0.3161, 1.0, 0.3161, 1.0, 0.5177, 0.0, 0.5177, 0.0, 0.3161, 0.0, 0.3161, 0.0, 0.5174, 1.0, 0.0, 1.0, 0.3161, 1.0, 0.3161, 1.0, 0.0, 0.0, 0.8766, 0.0, 0.7093, 0.0, 0.7093, 0.0, 0.8766, 1.0, 0.5177, 1.0, 0.7093, 1.0, 0.7093, 1.0, 0.5177, 0.0, 1.0, 0.0, 1.0, 0.0, 1.0, 0.0, 1.0, 0.0, 0.0, 0.0, 0.0, 0.0, 0.0, 0.0, 0.0, 0.0, 0.0, 0.0, 0.0, 0.0, 0.0, 0.0, 0.0, 0.0, 0.0, 0.0, 0.0, 0.0, 0.0, 0.0, 0.0, 0.0, 0.0, 0.0, 0.0, 0.0, 0.0, 0.0, 0.0, 0.0, 0.0, 0.0, 0.0, 0.0, 0.0, 0.0, 0.0, 1.0, 0.0, 1.0, 0.0, 1.0, 0.0, 1.0, 0.0, 1.0, 0.0, 1.0, 0.0, 1.0, 0.0, 1.0, 0.0, 1.0, 0.0, 1.0, 0.0, 1.0, 0.0, 1.0, 0.0, 1.0, 0.0, 1.0, 0.0, 1.0, 0.0, 1.0, 0.0, 1.0, 0.0, 1.0, 0.0, 1.0, 0.0, 1.0, 0.0, 0.0, 1.0, 0.0, 1.0, 0.0, 1.0, 0.0, 1.0, 0.0, 0.0, 0.0, 0.0, 0.0, 0.0, 0.0, 0.0, 1.0, 0.0, 1.0, 0.0, 1.0, 0.0, 1.0, 0.0, 1.0, 0.0, 1.0, 0.0, 1.0, 0.0, 1.0, 0.0, 1.0, 0.0, 1.0, 0.0, 1.0, 0.0, 1.0, 0.0, 1.0, 0.0, 1.0, 0.0, 1.0, 0.0, 1.0, 0.0, 1.0, 0.0, 1.0, 0.0, 1.0, 0.0, 1.0, 0.0, 1.0, 1.0, 1.0, 1.0, 1.0, 1.0, 1.0, 1.0, 1.0, 0.0, 1.0, 0.0, 1.0, 0.0, 1.0, 0.0, 1.0, 1.0, 1.0, 1.0, 1.0, 1.0, 1.0, 1.0, 1.0, 1.0, 1.0, 1.0, 1.0, 1.0, 1.0, 1.0, 1.0, 0.0, 1.0, 0.0, 1.0, 0.0, 1.0, 0.0, 0.0, 0.0, 0.0, 0.0, 0.0, 0.0, 0.0, 0.0, 0.4278, 0.0, 0.4278, 0.0, 0.4278, 0.0, 0.4278, 0.0, 0.0, 0.0, 0.4278, 0.0, 0.4278, 0.0, 0.0, 0.0, 0.0, 0.0, 0.0, 0.0, 0.0, 0.0, 0.0, 0.0, 1.0, 1.0, 0.4278, 1.0, 0.4278, 1.0, 1.0, 1.0, 0.4278, 0.0, 0.4278, 0.0, 0.4278, 0.0, 0.4278, 0.0, 0.0, 0.0, 0.0, 0.0, 0.0, 0.0, 0.0, 0.0, 0.0, 0.0, 0.0, 0.0, 0.0, 0.0, 0.0, 0.0, 1.0, 0.0, 1.0, 0.0, 1.0, 0.0, 1.0, 0.0, 0.0, 1.0, 0.0, 1.0, 0.0, 1.0, 0.0, 1.0, 0.4278, 0.0, 1.0, 0.0, 1.0, 0.0, 0.4278, 0.0, 0.0, 1.0, 0.0, 1.0, 0.0, 1.0, 0.0, 1.0, 1.0, 0.8766, 1.0, 1.0, 1.0, 1.0, 1.0, 0.8766, 0.0, 0.3161, 0.0, 0.0, 0.0, 0.0, 0.0, 0.3161, 0.4278, 1.0, 0.0, 1.0, 0.0, 1.0, 0.4278, 1.0, 1.0, 1.0, 1.0, 1.0, 1.0, 1.0, 1.0, 1.0, 0.0, 0.5179, 0.0, 0.3161, 0.0, 0.3161, 0.0, 0.5177, 1.0, 0.0, 1.0, 0.3161, 1.0, 0.3161, 1.0, 0.0, 1.0, 0.5175, 1.0, 0.7093, 1.0, 0.7093, 1.0, 0.5177, 0.0, 0.8757, 0.0, 0.7097, 0.0, 0.7093, 0.0, 0.8766, 0.0, 0.0, 0.0, 0.0, 0.0, 0.0, 0.0, 0.0, 0.0, 1.0, 0.0, 1.0, 0.0, 1.0, 0.0, 1.0, 1.0, 1.0, 1.0, 1.0, 1.0, 1.0, 1.0, 1.0, 0.4278, 1.0, 0.0, 1.0, 0.0, 1.0, 0.4278, 1.0, 0.0, 0.3161, 0.0, 0.0, 0.0, 0.0, 0.0, 0.3161, 1.0, 0.8766, 1.0, 1.0, 1.0, 1.0, 1.0, 0.8766, 0.0, 1.0, 0.0, 0.9994, 0.0, 1.0, 0.0, 1.0, 0.4278, 0.0, 1.0, 0.0, 1.0, 0.0, 0.4278, 0.0, 0.0, 1.0, 0.0, 1.0, 0.0, 1.0, 0.0, 1.0, 1.0, 0.0, 1.0, 0.0, 1.0, 0.0, 1.0, 0.0, 0.0, 0.0, 0.0, 0.0, 0.0, 0.0, 0.0, 0.0, 0.0, 0.0, 0.0, 0.0, 0.0, 0.0, 0.0, 0.0, 0.4278, 0.0, 0.4278, 0.0, 0.4278, 0.0, 0.4278, 0.0, 1.0, 1.0, 0.4278, 1.0, 0.4278, 1.0, 1.0, 1.0, 0.0, 0.0, 0.0, 0.0, 0.0, 0.0, 0.0, 0.0, 0.0, 0.0, 0.4278, 0.0, 0.4278, 0.0, 0.0, 0.0, 0.4278, 0.0, 0.4278, 0.0, 0.4278, 0.0, 0.4278, 0.0, 0.0, 0.0, 0.0, 0.0, 0.0, 0.0, 0.0, 0.0, 1.0, 0.0, 1.0, 0.0, 1.0, 0.0, 1.0, 0.0, 1.0, 1.0, 1.0, 1.0, 1.0, 1.0, 1.0, 1.0, 1.0, 1.0, 1.0, 1.0, 1.0, 1.0, 1.0, 1.0, 1.0, 0.0, 1.0, 0.0, 1.0, 0.0, 1.0, 0.0, 1.0, 1.0, 1.0, 1.0, 1.0, 1.0, 1.0, 1.0, 1.0, 0.0, 1.0, 0.0, 1.0, 0.0, 1.0, 0.0, 1.0, 0.0, 1.0, 0.0, 1.0, 0.0, 1.0, 0.0, 1.0, 0.0, 1.0, 0.0, 1.0, 0.0, 1.0, 0.0, 1.0, 0.0, 1.0, 0.0, 1.0, 0.0, 1.0, 0.0, 1.0, 0.0, 1.0, 0.0, 1.0, 0.0, 1.0, 0.0, 0.0, 0.0, 0.0, 0.0, 0.0, 0.0, 0.0, 0.0, 0.0, 1.0, 0.0, 1.0, 0.0, 1.0, 0.0, 1.0, 1.0, 0.0, 1.0, 0.0, 1.0, 0.0, 1.0, 0.0, 1.0, 0.0, 1.0, 0.0, 1.0, 0.0, 1.0, 0.0, 1.0, 0.0, 1.0, 0.0, 1.0, 0.0, 1.0, 0.0, 1.0, 0.0, 1.0, 0.0, 1.0, 0.0, 1.0, 0.0, 1.0, 0.0, 1.0, 0.0, 1.0, 0.0, 1.0, 0.0, 0.0, 0.0, 0.0, 0.0, 0.0, 0.0, 0.0, 0.0, 0.0, 0.0, 0.0, 0.0, 0.0, 0.0, 0.0, 0.0, 0.0, 0.0, 0.0, 0.0, 0.0, 0.0, 0.0, 0.0, 0.0, 0.0, 0.0, 0.0, 0.0, 0.0, 0.0, 0.0, 1.0, 0.7093, 1.0, 0.8766, 1.0, 0.8766, 1.0, 0.7093, 0.0, 0.9994, 0.0, 0.8757, 0.0, 0.8766, 0.0, 1.0, 1.0, 0.7093, 1.0, 0.8766, 1.0, 0.8766, 1.0, 0.7093, 0.0, 1.0, 0.0, 0.8766, 0.0, 0.8766, 0.0, 1.0, 1.0, 1.0, 1.0, 0.8766, 1.0, 0.8766, 1.0, 1.0, 0.0, 1.0, 0.0, 0.8766, 0.0, 0.8744, 0.0, 1.0, 0.0, 1.0, 0.0, 0.8766, 0.0, 0.8758, 0.0, 1.0, 0.0, 1.0, 0.0, 0.8766, 0.0, 0.8766, 0.0, 1.0, 1.0, 1.0, 1.0, 0.8766, 1.0, 0.8766, 1.0, 1.0, 1.0, 1.0, 1.0, 0.8766, 1.0, 0.8766, 1.0, 1.0, 1.0, 1.0, 1.0, 0.8766, 1.0, 0.8766, 1.0, 1.0, 0.0, 1.0, 0.0, 0.8766, 0.0, 0.8766, 0.0, 1.0, 0.0, 0.7093, 0.0, 0.8766, 0.0, 0.8766, 0.0, 0.7093, 1.0, 0.7093, 1.0, 0.8766, 1.0, 0.8766, 1.0, 0.7093, 0.0, 0.7093, 0.0, 0.8766, 0.0, 0.8766, 0.0, 0.7093, 1.0, 0.7093, 1.0, 0.8766, 1.0, 0.8766, 1.0, 0.7093, 1.0, 0.7093, 1.0, 0.8766, 1.0, 0.8766, 1.0, 0.7093, 0.0, 0.7093, 0.4278, 0.7093, 0.4278, 0.8766, 0.0, 0.8766, 1.0, 0.7093, 1.0, 0.8747, 1.0, 0.8766, 1.0, 0.7093, 1.0, 0.7093, 1.0, 0.8766, 1.0, 0.8747, 1.0, 0.7093, 1.0, 0.7093, 1.0, 0.8766, 1.0, 0.8766, 1.0, 0.7093, 0.0, 0.7093, 0.0, 0.8766, 0.0, 0.8744, 0.0, 0.7093, 0.0, 0.7093, 0.0, 0.8766, 0.0, 0.8766, 0.0, 0.7093, 0.4278, 0.7093, 1.0, 0.7093, 1.0, 0.8766, 0.4278, 0.8766, 0.0, 1.0, 0.0, 0.8758, 0.0, 0.8757, 0.0, 0.9994, 1.0, 0.7093, 1.0, 0.8766, 1.0, 0.8766, 1.0, 0.7093, 0.0, 1.0, 0.0, 1.0, 0.0, 1.0, 0.0, 1.0, 0.0, 0.0, 0.0, 0.0, 0.0, 0.0, 0.0, 0.0, 1.0, 0.0, 1.0, 0.0, 1.0, 0.0, 1.0, 0.0, 1.0, 0.0, 1.0, 0.0, 1.0, 0.0, 1.0, 0.0, 1.0, 0.0, 1.0, 0.0, 1.0, 0.0, 1.0, 0.0, 1.0, 0.0, 1.0, 0.0, 1.0, 0.0, 1.0, 0.0, 1.0, 0.0, 1.0, 0.0, 1.0, 0.0, 1.0, 0.0, 1.0, 1.0, 1.0, 1.0, 1.0, 1.0, 1.0, 1.0, 1.0, 0.0, 1.0, 0.0, 1.0, 0.0, 1.0, 0.0, 1.0, 1.0, 1.0, 1.0, 1.0, 1.0, 1.0, 1.0, 1.0, 1.0, 1.0, 1.0, 1.0, 1.0, 1.0, 1.0, 1.0, 0.0, 1.0, 0.0, 1.0, 0.0, 1.0, 0.0, 0.0, 0.0, 0.0, 0.0, 0.0, 0.0, 0.0, 0.0, 0.4278, 0.0, 0.4278, 0.0, 0.4278, 0.0, 0.4278, 0.0, 0.0, 0.0, 0.4278, 0.0, 0.4278, 0.0, 0.0, 0.0, 0.0, 0.0, 0.0, 0.0, 0.0, 0.0, 0.0, 0.0, 1.0, 1.0, 0.4278, 1.0, 0.4278, 1.0, 1.0, 1.0, 0.4278, 0.0, 0.4278, 0.0, 0.4278, 0.0, 0.4278, 0.0, 0.0, 0.0, 0.0, 0.0, 0.0, 0.0, 0.0, 0.0, 0.0, 0.0, 0.0, 0.0, 0.0, 0.0, 0.0, 0.0, 1.0, 0.0, 1.0, 0.0, 1.0, 0.0, 1.0, 0.0, 0.0, 1.0, 0.0, 1.0, 0.0, 1.0, 0.0, 1.0, 0.4278, 0.0, 1.0, 0.0, 1.0, 0.0, 0.4278, 0.0, 0.0, 1.0, 0.0, 1.0, 0.0, 0.9994, 0.0, 1.0, 1.0, 1.0, 1.0, 0.8766, 1.0, 0.8766, 1.0, 1.0, 0.0, 0.3161, 0.0, 0.0, 0.0, 0.0, 0.0, 0.3161, 0.4278, 1.0, 0.0, 1.0, 0.0, 1.0, 0.4278, 1.0, 1.0, 1.0, 1.0, 1.0, 1.0, 1.0, 1.0, 1.0, 0.0, 1.0, 0.0, 1.0, 0.0, 1.0, 0.0, 1.0, 0.0, 0.0, 0.0, 0.0, 0.0, 0.0, 0.0, 0.0, 0.0, 0.8758, 0.0, 0.7093, 0.0, 0.7097, 0.0, 0.8757, 1.0, 0.5177, 1.0, 0.7093, 1.0, 0.7093, 1.0, 0.5175, 1.0, 0.0, 1.0, 0.3161, 1.0, 0.3161, 1.0, 0.0, 0.0, 0.5177, 0.0, 0.3161, 0.0, 0.3161, 0.0, 0.5179, 1.0, 0.0, 1.0, 0.0, 1.0, 0.0, 1.0, 0.0, 1.0, 0.0, 1.0, 0.0, 1.0, 0.0, 1.0, 0.0, 1.0, 0.0, 1.0, 0.0, 1.0, 0.0, 1.0, 0.0, 1.0, 0.0, 1.0, 0.0, 1.0, 0.0, 1.0, 0.0, 1.0, 0.0, 1.0, 0.0, 1.0, 0.0, 1.0, 0.0, 0.0, 0.0, 0.0, 0.0, 0.0, 0.0, 0.0, 0.0, 0.0, 0.0, 0.0, 0.0, 0.0, 0.0, 0.0, 0.0, 0.0, 0.0, 0.0, 0.0, 0.0, 0.0, 0.0, 0.0, 0.0, 0.0, 0.0, 0.0, 0.0, 0.0, 0.0, 0.0, 1.0, 1.0, 1.0, 1.0, 1.0, 1.0, 1.0, 1.0, 1.0, 1.0, 1.0, 1.0, 1.0, 1.0, 1.0, 1.0, 1.0, 0.8766, 1.0, 0.8766, 1.0, 0.8766, 1.0, 0.8766, 1.0, 0.8766, 1.0, 1.0, 1.0, 1.0, 1.0, 0.8766, 1.0, 0.8766, 1.0, 1.0, 1.0, 1.0, 1.0, 0.8766, 1.0, 1.0, 1.0, 0.8766, 1.0, 0.8766, 1.0, 1.0, 1.0, 0.8766, 1.0, 1.0, 1.0, 1.0, 1.0, 0.8766, 1.0, 0.8766, 1.0, 0.8766, 1.0, 0.8766, 1.0, 0.8766, 1.0, 0.8766, 1.0, 0.8766, 1.0, 0.8766, 1.0, 0.8766, 1.0, 0.8766, 1.0, 0.8766, 1.0, 0.8766, 1.0, 0.8766, 1.0, 0.8766, 1.0, 0.8766, 1.0, 0.8766, 1.0, 0.8766, 1.0, 0.8766, 1.0, 0.8766, 1.0, 0.8766, 1.0, 0.8766, 1.0, 0.8766, 1.0, 0.8766, 1.0, 0.8766, 1.0, 0.8766, 1.0, 0.8766, 1.0, 0.8766, 1.0, 0.8766, 1.0, 0.8766, 1.0, 0.8766, 1.0, 0.8766, 1.0, 0.8766, 1.0, 0.8766, 1.0, 0.8766, 1.0, 0.8766, 1.0, 0.8766, 1.0, 0.8766, 1.0, 0.8766, 1.0, 0.8766, 1.0, 0.8766, 1.0, 0.8766, 1.0, 0.8766, 1.0, 0.8766, 1.0, 0.8766, 1.0, 0.8766, 1.0, 0.8766, 1.0, 0.8766, 1.0, 0.8766, 1.0, 0.8766, 1.0, 0.8766, 1.0, 0.8766, 1.0, 0.8766, 1.0, 0.8766, 1.0, 0.8766, 1.0, 0.8766, 1.0, 0.8766, 1.0, 0.8766, 1.0, 0.8766, 1.0, 0.8766, 1.0, 0.8766, 1.0, 0.8766, 1.0, 0.8766, 1.0, 0.8766, 1.0, 0.8766, 1.0, 0.8766, 1.0, 0.8766, 1.0, 0.8766, 1.0, 0.8766, 1.0, 0.8766, 1.0, 0.8766, 1.0, 0.8766, 1.0, 0.8766, 1.0, 0.8766, 1.0, 0.8766, 1.0, 0.8766, 1.0, 0.8766, 1.0, 0.8766, 1.0, 0.8766, 1.0, 0.8766, 1.0, 0.8766, 1.0, 0.8766, 1.0, 0.8766, 1.0, 0.8766, 1.0, 0.8766, 1.0, 0.8766, 1.0, 0.8766, 1.0, 0.8766, 1.0, 0.8766, 1.0, 0.8766, 1.0, 0.8766, 1.0, 0.8766, 1.0, 0.8766, 1.0, 0.8766, 1.0, 0.8766, 1.0, 0.8766, 1.0, 0.8766, 1.0, 0.8766, 1.0, 0.8766, 1.0, 0.8766, 1.0, 0.8766, 1.0, 0.8766, 1.0, 0.8766, 1.0, 0.8766, 1.0, 0.8766, 1.0, 0.8766, 1.0, 0.8766, 1.0, 0.8766, 1.0, 0.8766, 1.0, 0.8766, 1.0, 0.8766, 1.0, 0.8766, 1.0, 0.8766, 1.0, 0.8766, 1.0, 0.8766, 1.0, 0.8766, 1.0, 0.8766, 1.0, 0.8766, 1.0, 0.8766, 1.0, 0.8766, 1.0, 0.8766, 1.0, 0.8766, 1.0, 0.8766, 1.0, 0.8766, 1.0, 0.8766, 1.0, 0.8766, 1.0, 0.8766, 1.0, 0.8766, 1.0, 0.8766, 1.0, 0.8766, 1.0, 0.8766, 1.0, 0.8766, 1.0, 0.8766, 1.0, 0.8766, 1.0, 0.8766, 1.0, 0.8766, 1.0, 0.8766, 1.0, 0.8766, 1.0, 0.8766, 1.0, 0.8766, 1.0, 0.8766, 1.0, 0.8766, 1.0, 0.8766, 1.0, 0.8766, 1.0, 0.8766, 1.0, 0.8766, 1.0, 0.8766, 1.0, 0.8766, 1.0, 0.8766, 1.0, 0.8766, 1.0, 0.8766, 1.0, 0.8766, 1.0, 0.8766, 1.0, 0.8766, 1.0, 0.8766, 1.0, 0.8766, 1.0, 0.8766, 1.0, 0.8766, 1.0, 0.8766, 1.0, 0.8766, 1.0, 0.8766, 1.0, 0.8766, 1.0, 0.8766, 1.0, 0.8766, 1.0, 0.8766, 1.0, 0.8766, 1.0, 0.8766, 1.0, 0.8766, 1.0, 0.8766, 1.0, 0.8766, 1.0, 0.8766, 1.0, 0.8766, 1.0, 0.8766, 1.0, 0.8766, 1.0, 0.8766, 1.0, 0.8766, 1.0, 0.8766, 1.0, 0.8766, 1.0, 0.8766, 1.0, 0.8766, 1.0, 0.8766, 1.0, 0.8766, 1.0, 0.8766, 1.0, 0.8766, 1.0, 0.8766, 1.0, 0.8766, 1.0, 0.8766, 1.0, 0.8766, 1.0, 0.8766, 1.0, 0.8766, 1.0, 0.8766, 1.0, 0.8766, 1.0, 0.8766, 1.0, 0.8766, 1.0, 0.8766, 1.0, 0.8766, 1.0, 0.8766, 1.0, 0.8766, 1.0, 1.0, 1.0, 1.0, 1.0, 1.0, 1.0, 1.0, 1.0, 1.0, 1.0, 1.0, 1.0, 1.0, 1.0, 1.0, 1.0, 1.0, 1.0, 1.0, 1.0, 1.0, 1.0, 1.0, 1.0, 1.0, 1.0, 1.0, 1.0, 1.0, 1.0, 1.0, 0.0, 0.7093, 0.0, 0.5177, 0.0, 0.5179, 0.0, 0.7097, 1.0, 0.3161, 1.0, 0.5177, 1.0, 0.5175, 1.0, 0.3161, 1.0, 0.3161, 1.0, 0.5175, 1.0, 0.5177, 1.0, 0.3161, 0.0, 0.7097, 0.0, 0.5179, 0.0, 0.5177, 0.0, 0.7093, 1.0, 0.3161, 1.0, 0.5177, 1.0, 0.5177, 1.0, 0.3161, 0.0, 0.7093, 0.0, 0.5177, 0.0, 0.5174, 0.0, 0.7093, 1.0, 0.7093, 1.0, 0.5177, 1.0, 0.5177, 1.0, 0.7093, 0.0, 0.7093, 0.0, 0.5174, 0.0, 0.5177, 0.0, 0.7093, 0.0, 0.7093, 0.0, 0.5177, 0.0, 0.5177, 0.0, 0.7093, 0.0, 0.7093, 0.0, 0.5177, 0.0, 0.5177, 0.0, 0.7093, 1.0, 0.7093, 1.0, 0.5177, 1.0, 0.5177, 1.0, 0.7093, 1.0, 0.7093, 1.0, 0.5177, 1.0, 0.5177, 1.0, 0.7093, 1.0, 0.7093, 1.0, 0.5177, 1.0, 0.5177, 1.0, 0.7093, 0.0, 0.7093, 0.0, 0.5177, 0.0, 0.5177, 0.0, 0.7093, 0.4278, 0.3161, 1.0, 0.3161, 1.0, 0.5177, 0.4278, 0.5177, 0.0, 0.3161, 0.0, 0.5177, 0.0, 0.5177, 0.0, 0.3161, 0.0, 0.3161, 0.0, 0.5177, 0.0, 0.5177, 0.0, 0.3161, 1.0, 0.3161, 1.0, 0.5177, 1.0, 0.5177, 1.0, 0.3161, 1.0, 0.3161, 1.0, 0.5177, 1.0, 0.5177, 1.0, 0.3161, 1.0, 0.3161, 1.0, 0.5177, 1.0, 0.5177, 1.0, 0.3161, 0.0, 0.3161, 0.4278, 0.3161, 0.4278, 0.5177, 0.0, 0.5177, 1.0, 0.3161, 1.0, 0.5177, 1.0, 0.5177, 1.0, 0.3161, 1.0, 0.3161, 1.0, 0.5177, 1.0, 0.5177, 1.0, 0.3161, 0.0, 0.3161, 0.0, 0.5177, 0.0, 0.5177, 0.0, 0.3161, 1.0, 0.3161, 1.0, 0.5177, 1.0, 0.5177, 1.0, 0.3161, 0.0, 0.3161, 0.0, 0.5177, 0.0, 0.5177, 0.0, 0.3161, 0.0, 0.3161, 0.0, 0.5177, 0.0, 0.5177, 0.0, 0.3161, 0.0, 0.0, 0.0, 0.0, 0.0, 0.0, 0.0, 0.0, 0.0, 1.0, 0.0, 1.0, 0.0, 1.0, 0.0, 1.0, 0.0, 0.7093, 0.0, 0.8766, 0.0, 0.8766, 0.0, 0.7093, 0.0, 1.0, 0.0, 1.0, 0.0, 1.0, 0.0, 1.0, 0.0, 0.0, 0.0, 0.0, 0.0, 0.0, 0.0, 0.0, 0.0, 1.0, 0.0, 1.0, 0.0, 1.0, 0.0, 1.0, 0.0, 0.0, 0.0, 0.0, 0.0, 0.0, 0.0, 0.0, 0.0, 0.0, 0.0, 0.3161, 0.0, 0.3161, 0.0, 0.0, 0.0, 0.5177, 0.0, 0.7093, 0.0, 0.7093, 0.0, 0.5177, 0.0, 0.0, 0.0, 0.0, 0.0, 0.0, 0.0, 0.0, 0.0, 0.0, 0.0, 0.0, 0.0, 0.0, 0.0, 0.0, 0.0, 0.0, 0.0, 0.0, 0.0, 0.0, 0.0, 0.0, 0.0, 1.0, 0.0, 1.0, 0.0, 1.0, 0.0, 1.0, 0.0, 0.0, 0.0, 0.0, 0.0, 1.0, 0.0, 1.0, 0.0, 1.0, 0.0, 1.0, 0.0, 1.0, 0.0, 1.0, 0.0, 1.0, 0.0, 1.0, 0.0, 1.0, 0.0, 1.0, 0.0, 0.8766, 0.0, 1.0, 0.0, 1.0, 0.0, 0.8766, 0.0, 0.0, 0.0, 0.0, 0.0, 0.0, 0.0, 0.0, 0.0, 0.0, 0.0, 0.0, 0.0, 0.0, 0.0, 0.0, 0.0, 0.0, 0.0, 0.0, 0.0, 0.0, 0.0, 0.0, 0.0, 0.0, 0.0, 0.0, 0.0, 0.0, 0.0, 0.0, 0.0, 0.0, 0.0, 0.0, 0.0, 0.0, 0.0, 0.0, 0.0, 0.0, 0.0, 0.0, 0.0, 0.0, 0.0, 0.0, 0.0, 0.3161, 0.0, 0.5177, 0.0, 0.5177, 0.0, 0.3161, 0.0, 1.0, 0.0, 1.0, 0.0, 1.0, 0.0, 1.0, 0.0, 0.7093, 0.0, 0.8766, 0.0, 0.8766, 0.0, 0.7093, 0.0, 1.0, 0.0, 1.0, 0.0, 1.0, 0.0, 1.0, 0.0, 1.0, 0.0, 1.0, 0.0, 1.0, 0.0, 1.0, 0.0, 0.0, 0.0, 0.3161, 0.0, 0.3161, 0.0, 0.0, 0.0, 0.5177, 0.0, 0.7093, 0.0, 0.7093, 0.0, 0.5177, 0.0, 1.0, 0.0, 1.0, 0.0, 1.0, 0.0, 1.0, 0.0, 0.0, 0.0, 0.0, 0.0, 1.0, 0.0, 1.0, 0.0, 1.0, 0.0, 1.0, 0.0, 1.0, 0.0, 1.0, 0.0, 1.0, 0.0, 1.0, 0.0, 1.0, 0.0, 1.0, 0.0, 0.8766, 0.0, 1.0, 0.0, 1.0, 0.0, 0.8766, 0.0, 1.0, 0.0, 1.0, 0.0, 1.0, 0.0, 1.0, 0.0, 1.0, 0.0, 1.0, 0.0, 1.0, 0.0, 1.0, 0.0, 1.0, 0.0, 1.0, 0.0, 1.0, 0.0, 1.0, 0.0, 1.0, 0.0, 1.0, 0.0, 1.0, 0.0, 1.0, 0.0, 1.0, 0.0, 1.0, 0.0, 1.0, 0.0, 1.0, 0.0, 1.0, 0.0, 1.0, 0.0, 1.0, 0.0, 1.0, 0.0, 1.0, 0.0, 1.0, 0.0, 1.0, 0.0, 1.0, 0.0, 1.0, 0.0, 1.0, 0.0, 1.0, 0.0, 1.0, 0.0, 1.0, 0.0, 1.0, 0.0, 1.0, 0.0, 1.0, 0.0, 1.0, 0.0, 1.0, 0.0, 1.0, 0.0, 1.0, 0.0, 1.0, 0.0, 1.0, 0.0, 1.0, 0.0, 1.0, 0.0, 1.0, 0.0, 1.0, 0.0, 1.0, 0.0, 1.0, 0.0, 1.0, 0.0, 1.0, 0.0, 1.0, 0.0, 1.0, 0.0, 1.0, 0.0, 1.0, 0.0, 1.0, 0.0, 1.0, 0.0, 1.0, 0.0, 1.0, 0.0, 1.0, 0.0, 1.0, 0.0, 1.0, 0.0, 1.0, 0.0, 1.0, 0.0, 1.0, 0.0, 1.0, 0.0, 1.0, 0.0, 1.0, 0.0, 1.0, 0.0, 1.0, 0.0, 1.0, 0.0, 1.0, 0.0, 1.0, 0.0, 1.0, 0.0, 1.0, 0.0, 1.0, 0.0, 1.0, 0.0, 1.0, 0.0, 1.0, 0.0, 1.0, 0.0, 1.0, 0.0, 1.0, 0.0, 1.0, 0.0, 1.0, 0.0, 1.0, 0.0, 1.0, 0.0, 1.0, 0.0, 1.0, 0.0, 1.0, 0.0, 1.0, 0.0, 1.0, 0.0, 1.0, 0.0, 1.0, 0.0, 1.0, 0.0, 1.0, 0.0, 1.0, 0.0, 1.0, 0.0, 1.0, 0.0, 1.0, 0.0, 1.0, 0.0, 1.0, 0.0, 1.0, 0.0, 1.0, 0.0, 1.0, 0.0, 1.0, 0.0, 1.0, 0.0, 1.0, 0.0, 1.0, 0.0, 1.0, 0.0, 1.0, 0.0, 1.0, 0.0, 1.0, 0.0, 1.0, 0.0, 1.0, 0.0, 1.0, 0.0, 1.0, 0.0, 1.0, 0.0, 1.0, 0.0, 1.0, 0.0, 1.0, 0.0, 1.0, 0.0, 1.0, 0.0, 1.0, 0.0, 1.0, 0.0, 1.0, 0.0, 1.0, 0.0, 1.0, 0.0, 1.0, 0.0, 1.0, 0.0, 1.0, 0.0, 1.0, 0.0, 1.0, 0.0, 1.0, 0.0, 1.0, 0.0, 1.0, 0.0, 1.0, 0.0, 1.0, 0.0, 1.0, 0.0, 1.0, 0.0, 1.0, 0.0, 1.0, 0.0, 1.0, 0.0, 1.0, 0.0, 1.0, 0.0, 1.0, 0.0, 1.0, 0.0, 1.0, 0.0, 1.0, 0.0, 1.0, 0.0, 1.0, 0.0, 1.0, 0.0, 1.0, 0.0, 1.0, 0.0, 1.0, 0.0, 1.0, 0.0, 1.0, 0.0, 1.0, 0.0, 1.0, 0.0, 1.0, 0.0, 1.0, 0.0, 1.0, 0.0, 1.0, 0.0, 1.0, 0.0, 1.0, 0.0, 1.0, 0.0, 1.0, 0.0, 1.0, 0.0, 1.0, 0.0, 1.0, 0.0, 1.0, 0.0, 1.0, 0.0, 1.0, 0.0, 1.0, 0.0, 1.0, 0.0, 1.0, 0.0, 1.0, 0.0, 1.0, 0.0, 1.0, 0.0, 1.0, 0.0, 1.0, 0.0, 1.0, 0.0, 1.0, 0.0, 1.0, 0.0, 1.0, 0.0, 1.0, 0.0, 1.0, 0.0, 1.0, 0.0, 1.0, 0.0, 1.0, 0.0, 1.0, 0.0, 1.0, 0.0, 1.0, 0.0, 1.0, 0.0, 0.0, 0.0, 0.0, 0.0, 0.0, 0.0, 0.0, 0.0, 0.0, 0.0, 0.0, 0.0, 0.0, 0.0, 0.0, 0.0, 0.0, 0.0, 0.0, 0.0, 0.0, 0.0, 0.0, 0.0, 0.0, 0.0, 0.0, 0.0, 0.0, 0.0, 0.0, 0.0, 0.0, 0.0, 0.0, 0.0, 0.0, 0.0, 0.0, 0.0, 0.0, 0.0, 0.0, 0.0, 0.0, 0.0, 0.0, 0.0, 0.3161, 0.0, 0.5177, 0.0, 0.5177, 0.0, 0.3161, 0.0, 0.7093, 0.0, 0.8766, 0.0, 0.8766, 0.0, 0.7093, 0.0, 0.0, 0.0, 0.3161, 0.0, 0.3161, 0.0, 0.0, 0.0, 0.5177, 0.0, 0.7093, 0.0, 0.7093, 0.0, 0.5177, 0.0, 0.0, 0.0, 0.0, 0.0, 1.0, 0.0, 1.0, 0.0, 1.0, 0.0, 1.0, 0.0, 1.0, 0.0, 1.0, 0.0, 1.0, 0.0, 1.0, 0.0, 1.0, 0.0, 1.0, 0.0, 0.8766, 0.0, 1.0, 0.0, 1.0, 0.0, 0.8766, 1.0, 0.7093, 1.0, 0.5177, 1.0, 0.5177, 1.0, 0.7093, 1.0, 1.0, 1.0, 1.0, 1.0, 1.0, 1.0, 1.0, 1.0, 0.0, 1.0, 0.0, 1.0, 0.0, 1.0, 0.0, 1.0, 1.0, 1.0, 0.8766, 1.0, 0.8766, 1.0, 1.0, 1.0, 0.0, 1.0, 0.0, 1.0, 0.0, 1.0, 0.0, 1.0, 1.0, 1.0, 1.0, 1.0, 1.0, 1.0, 1.0, 1.0, 1.0, 1.0, 1.0, 1.0, 1.0, 1.0, 1.0, 1.0, 0.0, 1.0, 0.0, 1.0, 0.0, 1.0, 0.0, 1.0, 0.5177, 1.0, 0.3161, 1.0, 0.3161, 1.0, 0.5177, 1.0, 0.8766, 1.0, 0.7093, 1.0, 0.7093, 1.0, 0.8766, 1.0, 1.0, 1.0, 1.0, 1.0, 1.0, 1.0, 1.0, 1.0, 0.0, 1.0, 0.0, 1.0, 0.0, 1.0, 0.0, 1.0, 0.3161, 1.0, 0.0, 1.0, 0.0, 1.0, 0.3161, 1.0, 0.0, 1.0, 0.0, 1.0, 0.0, 1.0, 0.0, 0.4278, 0.0, 0.4278, 1.0, 1.0, 1.0, 1.0, 1.0, 1.0, 0.0, 1.0, 0.0, 1.0, 0.0, 1.0, 0.0, 1.0, 0.0, 1.0, 0.0, 1.0, 1.0, 1.0, 1.0, 1.0, 1.0, 1.0, 1.0, 1.0, 1.0, 1.0, 1.0, 1.0, 1.0, 1.0, 1.0, 0.0, 0.7093, 0.0, 0.8766, 0.0, 0.8766, 0.0, 0.7093, 0.0, 0.8766, 0.0, 0.8766, 0.0, 0.8766, 0.0, 0.8766, 0.0, 0.7093, 0.0, 0.7093, 0.0, 0.7093, 0.0, 0.7093, 0.0, 0.8766, 0.0, 0.7093, 0.0, 0.7093, 0.0, 0.8766])
me_plane.update()
arm_armature = bpy.data.armatures.new('Armature')  # bones are not reproduced

# ---- objects
ob_cow = bpy.data.objects.new('Cow', me_plane)
ob_armature = bpy.data.objects.new('Armature', arm_armature)

# ---- transforms, parenting, visibility, modifiers, constraints
ob_cow.parent = ob_armature
ob_cow.matrix_parent_inverse = Matrix(((1.0, -0.0, 0.0, -0.01444), (-0.0, 1.0, -0.0, 0.0), (0.0, -0.0, 1.0, 0.3399), (-0.0, 0.0, -0.0, 1.0)))
ob_cow.location = (0.0, 1.12e-08, 0.0)
ob_cow.rotation_euler = (0.0, 0.0, 4.712)
_vg = ob_cow.vertex_groups.new(name='Bone')
for _i, _w in zip([1, 2, 7, 11, 12, 13, 20, 22, 26, 27, 31, 32, 33, 35, 98, 99, 101, 109, 136, 138, 141, 143, 146, 147, 153, 164, 166, 177, 180, 186, 187, 189, 191, 192, 225, 242, 243, 245, 248, 268, 275, 278, 285, 294, 302, 311, 312, 314, 317, 337, 406, 409, 416, 425, 432, 433, 438, 439, 440, 443, 445, 446, 447, 450, 451, 454, 458, 463, 464, 465, 466, 467, 468, 469, 470, 471, 472, 473, 474, 475, 476, 477, 478, 479, 480, 481, 482, 483, 484, 485, 486, 487, 488, 489, 490, 491, 492, 493, 494, 495, 496, 497, 499, 500, 501, 502, 503, 510, 515, 516, 517, 518, 519, 520, 521, 522, 523, 524, 525, 526, 527, 528, 529, 531, 532, 533, 534, 536, 538, 539, 540, 541, 543, 544, 545, 547, 548, 549, 550, 551], [0.03899, 0.4659, 0.003281, 0.01944, 0.3949, 0.1265, 0.01374, 0.4948, 0.01094, 0.03596, 0.8377, 0.06109, 0.7734, 0.8429, 0.02847, 0.4824, 0.01188, 0.8352, 0.1568, 0.1114, 0.23, 0.1652, 0.2112, 0.05826, 0.6294, 0.06502, 0.05501, 0.04445, 0.1414, 0.1244, 0.4765, 0.01522, 0.00828, 0.7705, 0.2495, 0.01869, 0.4905, 0.01377, 0.842, 0.2028, 0.06186, 0.7067, 0.3844, 0.1266, 0.003303, 0.01561, 0.4931, 0.01501, 0.8427, 0.2268, 0.06654, 0.473, 0.1219, 0.0409, 0.05543, 0.02318, 0.07007, 0.05343, 0.01932, 0.08489, 0.06251, 0.04899, 0.06819, 0.0344, 0.006943, 0.004578, 0.02432, 0.05448, 0.03959, 0.05614, 0.04923, 0.05266, 0.009414, 0.01094, 0.01318, 0.002983, 0.007073, 0.02879, 0.02116, 0.02871, 0.02422, 0.02594, 0.01927, 0.03158, 0.02438, 0.01713, 0.01891, 0.02117, 0.0186, 0.02058, 0.01828, 0.0191, 0.01865, 0.01897, 0.03099, 0.03772, 0.02386, 0.02972, 0.008328, 0.006218, 0.01513, 0.002058, 0.02834, 0.0293, 0.0176, 0.02134, 0.004421, 0.01588, 0.04581, 0.04112, 0.02223, 0.01211, 0.0232, 0.01501, 0.01747, 0.02961, 0.02212, 0.02045, 0.01985, 0.01885, 0.01877, 0.02555, 0.02649, 0.07989, 0.0102, 0.03007, 0.0141, 0.004102, 0.0348, 0.02742, 0.00931, 0.08255, 0.002351, 0.04361, 0.009046, 0.03599, 0.04018, 0.02741, 0.02862, 0.03906]): _vg.add([_i], _w, 'REPLACE')
_vg = ob_cow.vertex_groups.new(name='Bone.003')
for _i, _w in zip([2, 12, 17, 22, 26, 28, 31, 33, 35, 99, 107, 109, 136, 137, 138, 139, 140, 141, 142, 143, 146, 149, 153, 164, 166, 167, 175, 187, 192, 215, 216, 224, 225, 234, 243, 248, 268, 269, 278, 285, 286, 294, 302, 303, 312, 317, 337, 338, 409, 416, 417, 425, 432, 433, 434, 435, 436, 437, 438, 439, 440, 441, 442, 443, 444, 445, 446, 447, 448, 449, 450, 451, 452, 453, 454, 455, 456, 457, 458, 459, 460, 462, 463, 464, 465, 466, 467, 468, 469, 470, 471, 472, 473, 474, 475, 476, 477, 478, 479, 480, 481, 482, 483, 484, 485, 486, 487, 488, 489, 490, 491, 492, 493, 494, 495, 496, 497, 498, 499, 500, 501, 502, 503, 505, 506, 507, 510, 512, 514, 515, 516, 517, 518, 519, 520, 521, 522, 523, 524, 525, 526, 527, 528, 529, 548, 549, 550, 551], [0.3854, 0.3846, 0.02116, 0.3883, 0.006356, 0.009137, 0.04128, 0.09789, 0.05069, 0.3851, 0.05667, 0.06035, 0.1371, 0.01275, 0.176, 0.2876, 0.06982, 0.2025, 0.1324, 0.1548, 0.3956, 0.05234, 0.03552, 0.3609, 0.06725, 0.0226, 0.1065, 0.3499, 0.0674, 0.01873, 0.06225, 0.2385, 0.2452, 0.02912, 0.3883, 0.05349, 0.1825, 0.0866, 0.05862, 0.4024, 0.04895, 0.3715, 0.0001053, 0.01651, 0.3885, 0.05172, 0.2035, 0.07582, 0.0131, 0.1924, 0.05141, 0.3229, 0.04896, 0.06218, 0.05209, 0.09512, 0.004084, 0.09045, 0.06209, 0.05351, 0.1291, 0.05963, 0.02458, 0.09482, 0.06324, 0.0575, 0.1335, 0.06165, 0.05586, 0.1305, 0.02572, 0.05129, 0.0259, 0.06709, 0.09376, 0.05264, 0.001181, 0.0407, 0.09841, 0.03316, 0.09523, 0.06345, 0.04803, 0.04054, 0.06623, 0.0423, 0.04616, 0.007542, 0.008244, 0.02583, 0.008288, 0.006511, 0.02268, 0.0255, 0.04176, 0.02145, 0.02152, 0.03636, 0.04929, 0.03941, 0.03211, 0.03238, 0.03455, 0.0325, 0.03478, 0.03186, 0.03259, 0.03226, 0.0327, 0.02454, 0.05136, 0.02652, 0.02428, 0.02414, 0.004559, 0.01134, 0.001973, 0.003579, 0.02411, 0.04574, 0.03343, 0.01417, 0.04415, 0.0304, 0.08102, 0.04978, 0.08286, 0.08337, 0.02836, 0.03662, 0.05691, 0.01716, 0.01572, 0.03525, 0.01265, 0.0138, 0.0474, 0.03712, 0.03378, 0.03403, 0.03236, 0.03246, 0.04172, 0.02072, 0.1159, 0.1143, 0.1135, 0.1142]): _vg.add([_i], _w, 'REPLACE')
_vg = ob_cow.vertex_groups.new(name='Bone.002')
for _i, _w in zip([0, 2, 6, 7, 10, 12, 16, 17, 22, 26, 28, 29, 92, 93, 94, 95, 96, 97, 99, 102, 106, 107, 135, 136, 137, 138, 139, 140, 141, 142, 143, 146, 149, 160, 161, 164, 166, 167, 173, 175, 184, 187, 190, 211, 215, 216, 224, 225, 233, 234, 243, 246, 266, 267, 268, 269, 282, 285, 286, 292, 294, 302, 303, 312, 315, 335, 336, 337, 338, 413, 416, 417, 423, 425, 432, 433, 434, 435, 436, 437, 438, 439, 440, 441, 442, 443, 444, 445, 446, 447, 448, 449, 450, 451, 452, 453, 454, 455, 456, 457, 458, 459, 460, 461, 462, 463, 464, 465, 466, 467, 468, 469, 470, 471, 472, 473, 474, 475, 476, 477, 478, 479, 480, 481, 482, 483, 484, 485, 486, 487, 488, 489, 490, 491, 492, 493, 494, 495, 496, 497, 498, 499, 500, 501, 502, 503, 504, 505, 506, 507, 508, 509, 510, 511, 512, 513, 514, 515, 516, 517, 518, 519, 520, 521, 522, 523, 524, 525, 526, 527, 528, 529, 548, 549, 550, 551], [0.09069, 0.06314, 0.4495, 0.3405, 0.01029, 0.09419, 0.3458, 0.4464, 0.04513, 0.4375, 0.06658, 0.2669, 0.04232, 0.176, 0.1022, 0.02499, 0.1283, 0.06824, 0.05408, 0.1941, 0.4212, 0.1007, 0.0654, 0.3284, 0.1519, 0.3484, 0.4059, 0.1865, 0.2638, 0.2315, 0.3296, 0.06849, 0.4716, 0.0285, 0.1079, 0.2371, 0.03201, 0.6679, 0.08711, 0.1744, 0.07797, 0.06289, 0.1061, 0.06305, 0.442, 0.09102, 0.3865, 0.2401, 0.4332, 0.08195, 0.049, 0.2999, 0.105, 0.06274, 0.2952, 0.2003, 0.03439, 0.05814, 0.453, 0.09723, 0.2219, 0.4361, 0.07275, 0.04651, 0.2008, 0.08705, 0.06554, 0.2714, 0.1916, 0.05558, 0.05938, 0.6136, 0.09572, 0.2208, 0.4174, 0.4462, 0.4719, 0.4513, 0.5197, 0.6161, 0.4128, 0.4348, 0.4407, 0.6354, 0.5284, 0.4007, 0.4655, 0.4273, 0.4124, 0.4202, 0.4724, 0.575, 0.4079, 0.4522, 0.4641, 0.4681, 0.4835, 0.67, 0.4787, 0.4451, 0.4388, 0.4427, 0.6127, 0.5301, 0.5869, 0.4282, 0.4409, 0.4257, 0.4377, 0.4334, 0.4406, 0.4405, 0.4388, 0.4362, 0.4401, 0.4411, 0.444, 0.4383, 0.4454, 0.4449, 0.4388, 0.436, 0.4397, 0.4396, 0.4391, 0.4391, 0.4393, 0.4394, 0.4391, 0.4391, 0.4392, 0.4392, 0.4401, 0.4355, 0.444, 0.443, 0.4404, 0.4382, 0.4403, 0.4367, 0.4311, 0.4442, 0.4373, 0.4394, 0.3985, 0.4509, 0.4097, 0.4498, 0.4794, 0.6781, 0.4283, 0.3942, 0.4453, 0.3805, 0.6164, 0.5239, 0.5053, 0.4304, 0.4332, 0.4418, 0.4452, 0.4395, 0.4473, 0.4462, 0.4365, 0.44, 0.4392, 0.4394, 0.4391, 0.4392, 0.4383, 0.4409, 0.4246, 0.4382, 0.4365, 0.4259]): _vg.add([_i], _w, 'REPLACE')
_vg = ob_cow.vertex_groups.new(name='Bone.001')
for _i, _w in zip([2, 6, 7, 8, 9, 12, 16, 17, 18, 19, 22, 23, 24, 26, 29, 92, 93, 94, 95, 96, 97, 99, 100, 102, 104, 106, 134, 135, 136, 137, 138, 139, 140, 141, 142, 143, 145, 146, 149, 150, 152, 160, 161, 163, 164, 165, 167, 168, 173, 175, 179, 184, 185, 187, 188, 190, 210, 211, 213, 215, 224, 225, 227, 229, 231, 233, 243, 244, 246, 266, 267, 268, 269, 270, 273, 277, 282, 283, 284, 285, 286, 287, 292, 294, 295, 297, 300, 302, 312, 313, 315, 335, 336, 337, 338, 339, 342, 344, 408, 413, 414, 415, 417, 418, 423, 425, 426, 428, 431, 432, 433, 434, 435, 436, 437, 438, 439, 440, 441, 442, 443, 444, 445, 446, 447, 448, 449, 450, 451, 452, 453, 454, 455, 456, 457, 458, 459, 460, 461, 462, 463, 464, 465, 466, 467, 468, 469, 470, 471, 472, 473, 474, 475, 476, 477, 478, 479, 480, 481, 482, 483, 484, 485, 486, 487, 488, 489, 490, 491, 492, 493, 494, 495, 496, 497, 498, 499, 500, 501, 502, 503, 504, 505, 506, 507, 508, 509, 510, 511, 512, 513, 514, 515, 516, 517, 518, 519, 520, 521, 522, 523, 524, 525, 526, 527, 528, 529, 548, 549, 550, 551], [0.06467, 0.4476, 0.6131, 0.9894, 0.9934, 0.08873, 0.5782, 0.4911, 0.9945, 0.989, 0.04571, 1.001, 0.9975, 0.508, 0.6577, 0.9466, 0.7817, 0.8827, 0.9538, 0.8389, 0.9216, 0.05347, 1.008, 0.7548, 0.9875, 0.5414, 0.9898, 0.9263, 0.347, 0.03709, 0.3417, 0.009474, 0.04644, 0.276, 0.02558, 0.3347, 0.9918, 0.03391, 0.4428, 0.991, 0.9954, 0.9537, 0.8755, 0.9949, 0.1336, 0.991, 0.2378, 0.9922, 0.899, 0.003841, 0.9969, 0.9055, 0.9996, 0.05945, 1.004, 0.8677, 0.9825, 0.9287, 0.9885, 0.495, 0.05829, 0.237, 0.9946, 0.9983, 0.9939, 0.525, 0.04912, 1.001, 0.6027, 0.8683, 0.9286, 0.3026, 0.04489, 0.996, 0.9988, 0.9956, 0.9512, 0.9914, 0.9917, 0.03777, 0.4644, 0.99, 0.8881, 0.1774, 0.9917, 0.9953, 0.9958, 0.5153, 0.04692, 1.001, 0.7425, 0.8919, 0.925, 0.2797, 0.04611, 0.9954, 0.9977, 0.9959, 0.9957, 0.9334, 0.996, 0.9915, 0.2915, 0.99, 0.8894, 0.06021, 0.9952, 0.9972, 0.9968, 0.4876, 0.4491, 0.2196, 0.1998, 0.1813, 0.1532, 0.4447, 0.4528, 0.3547, 0.09296, 0.3049, 0.4096, 0.228, 0.4465, 0.3735, 0.4424, 0.2272, 0.1775, 0.5208, 0.4623, 0.3126, 0.2523, 0.3642, 0.1236, 0.404, 0.3305, 0.4025, 0.3438, 0.2049, 0.2428, 0.2309, 0.4665, 0.4646, 0.4449, 0.4623, 0.4619, 0.5011, 0.5006, 0.488, 0.5062, 0.5028, 0.4824, 0.4793, 0.4718, 0.4793, 0.4792, 0.4788, 0.4683, 0.4737, 0.4816, 0.4811, 0.4788, 0.481, 0.4786, 0.4817, 0.4809, 0.4812, 0.4808, 0.4813, 0.464, 0.4774, 0.478, 0.4895, 0.5072, 0.4972, 0.5115, 0.5167, 0.477, 0.4702, 0.4807, 0.5421, 0.4693, 0.4461, 0.3682, 0.3889, 0.1713, 0.4798, 0.4626, 0.4203, 0.4858, 0.2268, 0.2854, 0.3641, 0.4789, 0.4582, 0.4884, 0.4883, 0.4771, 0.4874, 0.4871, 0.4698, 0.4758, 0.4795, 0.4794, 0.4811, 0.481, 0.4733, 0.4851, 0.3884, 0.3784, 0.3813, 0.3898]): _vg.add([_i], _w, 'REPLACE')
_vg = ob_cow.vertex_groups.new(name='Bone.004')
for _i, _w in zip([1, 11, 13, 20, 27, 32, 33, 52, 54, 55, 56, 65, 67, 68, 98, 101, 118, 119, 122, 147, 153, 155, 157, 158, 170, 177, 180, 181, 183, 186, 189, 191, 192, 195, 196, 199, 200, 242, 245, 251, 255, 275, 278, 279, 280, 281, 311, 314, 320, 406, 409, 410, 411, 412, 531, 532, 533, 534, 535, 536, 537, 538, 539, 540, 541, 542, 543, 544, 545, 546, 547], [0.1128, 0.3872, 0.4595, 0.0917, 0.1559, 0.1077, 0.02823, 0.04545, 0.1556, 0.08028, 0.07254, 0.05597, 0.003346, 0.03894, 0.2084, 0.3429, 0.1135, 0.01528, 0.0157, 0.6015, 0.08019, 0.1172, 0.008111, 0.07274, 0.006807, 0.5133, 0.05702, 0.08466, 0.02096, 0.3197, 0.3788, 0.08216, 0.06202, 0.1346, 0.07367, 0.03226, 0.05281, 0.1237, 0.3071, 0.09438, 6.923e-05, 0.5773, 0.07061, 0.1137, 0.003699, 0.07016, 0.1032, 0.2946, 0.06641, 0.5643, 0.07484, 0.108, 0.0006523, 0.05931, 0.3516, 0.1669, 0.1169, 0.4073, 0.004219, 0.3409, 0.08935, 0.5292, 0.4874, 0.3816, 0.2712, 0.03191, 0.3089, 0.4964, 0.1685, 0.01372, 0.4921]): _vg.add([_i], _w, 'REPLACE')
_vg = ob_cow.vertex_groups.new(name='Bone.005')
for _i, _w in zip([3, 5, 13, 14, 15, 20, 21, 31, 35, 53, 55, 57, 60, 61, 62, 64, 65, 69, 98, 103, 109, 119, 120, 123, 144, 147, 148, 151, 153, 154, 155, 156, 157, 158, 159, 162, 169, 170, 171, 172, 174, 176, 177, 178, 181, 182, 183, 186, 192, 196, 197, 200, 212, 214, 226, 228, 230, 232, 242, 248, 252, 253, 256, 271, 272, 274, 275, 276, 278, 279, 280, 281, 288, 289, 290, 291, 293, 296, 298, 299, 311, 317, 321, 322, 325, 340, 341, 343, 345, 346, 347, 401, 402, 405, 406, 407, 410, 411, 412, 419, 420, 421, 422, 424, 427, 429, 430, 530, 531, 533, 535, 537, 538, 539, 541, 542, 544, 546, 547], [0.8985, 0.0997, 0.3368, 0.04831, 0.6552, 0.8355, 0.1014, 0.05086, 0.03474, 0.8449, 0.725, 0.8769, 0.3346, 0.3237, 0.7054, 0.7627, 0.7379, 0.8302, 0.7082, 0.3152, 0.02112, 0.8811, 0.6648, 0.8952, 0.1264, 0.142, 0.4145, 0.07355, 0.005394, 0.4795, 0.2622, 0.1502, 0.4082, 0.3006, 0.4808, 0.2109, 0.08134, 0.1391, 0.05369, 0.0846, 0.05317, 0.06129, 0.05277, 0.1495, 0.0152, 0.08842, 0.005374, 0.4978, 0.03479, 0.8423, 0.8205, 0.8601, 0.531, 0.03212, 0.4236, 0.1253, 0.02961, 0.005831, 0.8013, 0.03064, 0.8894, 0.3425, 0.8561, 0.1432, 0.09471, 0.1021, 0.2186, 0.6049, 0.02065, 0.5814, 0.6194, 0.609, 0.07507, 0.6793, 0.1274, 0.5395, 0.3115, 0.5085, 0.08469, 0.01718, 0.8233, 0.03321, 0.8829, 0.3378, 0.8397, 0.06709, 0.09638, 0.07587, 0.05965, 0.06525, 0.03835, 0.1367, 0.2564, 0.1078, 0.1011, 0.2817, 0.09562, 0.2243, 0.1143, 0.114, 0.2627, 0.109, 0.1886, 0.1178, 0.246, 0.1738, 0.1439, 0.9124, 0.4803, 0.01394, 0.9019, 0.8376, 0.1608, 0.05909, 0.5881, 0.8904, 0.2793, 0.8985, 0.1603]): _vg.add([_i], _w, 'REPLACE')
_vg = ob_cow.vertex_groups.new(name='Bone.006')
for _i, _w in zip([5, 15, 21, 53, 57, 60, 61, 64, 69, 103, 120, 144, 151, 154, 156, 159, 162, 197, 212, 230, 252, 253, 256, 271, 274, 288, 289, 290, 291, 293, 296, 298, 299, 321, 322, 325, 340, 343, 345, 346, 347, 348, 349, 350, 351, 352, 401, 402, 403, 404, 405, 419, 421, 429, 430], [0.2419, 0.01751, 0.2313, 0.08368, 0.05874, 0.543, 0.529, 0.1581, 0.09833, 0.07107, 0.2247, 0.1197, 0.1171, 0.05897, 0.1426, 0.06794, 0.00893, 0.05358, 0.02222, 0.06026, 0.03661, 0.5405, 0.068, 0.01614, 0.2143, 0.1312, 0.1073, 0.4932, 0.2303, 0.03337, 0.006917, 0.02108, 0.06099, 0.05261, 0.5418, 0.08777, 0.02526, 0.02185, 0.4189, 0.3406, 0.07387, 0.06566, 0.4245, 0.3819, 0.04735, 0.0592, 0.6334, 0.4174, 0.4464, 0.4371, 0.02633, 0.02241, 0.04348, 0.004219, 0.01469]): _vg.add([_i], _w, 'REPLACE')
_vg = ob_cow.vertex_groups.new(name='Bone.010')
for _i, _w in zip([5, 15, 21, 53, 60, 61, 62, 64, 65, 69, 103, 120, 123, 144, 148, 151, 154, 156, 157, 159, 162, 169, 171, 174, 176, 178, 197, 212, 226, 228, 230, 253, 256, 271, 272, 274, 276, 280, 288, 289, 290, 291, 293, 296, 298, 299, 322, 325, 340, 341, 343, 345, 346, 347, 348, 349, 350, 351, 352, 353, 354, 355, 356, 357, 358, 359, 360, 401, 402, 403, 404, 405, 407, 411, 419, 421, 424, 427, 429, 430], [0.6124, 0.1168, 0.6396, 0.002265, 0.09705, 0.1194, 0.06839, 0.03317, 0.000834, 0.009404, 0.5038, 0.07313, 0.002155, 0.3816, 0.09303, 0.7336, 0.01525, 0.4019, 0.06486, 0.07661, 0.3868, 0.1025, 0.03639, 0.05462, 0.05245, 0.05052, 0.04726, 0.2065, 0.1651, 0.05164, 0.8804, 0.09177, 0.005333, 0.6048, 0.1154, 0.5336, 0.1099, 0.06762, 0.7016, 0.05162, 0.3176, 0.08615, 0.482, 0.1941, 0.789, 0.8869, 0.09513, 0.00736, 0.8093, 0.1312, 0.7995, 0.5115, 0.5804, 0.7735, 0.8843, 0.5564, 0.5939, 0.9091, 0.9048, 0.354, 0.7453, 0.7714, 0.823, 0.02479, 0.0517, 0.007934, 0.006326, 0.2234, 0.317, 0.5343, 0.5449, 0.138, 0.0769, 0.03537, 0.2873, 0.145, 0.1306, 0.09863, 0.2657, 0.3136]): _vg.add([_i], _w, 'REPLACE')
_vg = ob_cow.vertex_groups.new(name='Bone.008')
for _i, _w in zip([144, 151, 156, 162, 169, 174, 176, 271, 272, 274, 288, 293, 298, 340, 341, 343, 347, 353, 354, 355, 356, 357, 405, 419, 421, 424, 429, 430], [0.08463, 0.04633, 0.06209, 0.08254, 0.06272, 0.01425, 0.02272, 0.05886, 0.06658, 0.04311, 0.04867, 0.01773, 0.01169, 0.01201, 0.07577, 0.01368, 0.07105, 0.5285, 0.1643, 0.1356, 0.09207, 0.04269, 0.09876, 0.1516, 0.06126, 0.06961, 0.1074, 0.1267]): _vg.add([_i], _w, 'REPLACE')
_vg = ob_cow.vertex_groups.new(name='Bone.016')
for _i, _w in zip([144, 156, 162, 169, 271, 272, 341, 353, 354, 355, 356, 357, 358, 359, 360, 361, 362, 363, 364, 405, 419, 421, 424, 429, 430], [0.01469, 0.0007172, 0.05293, 0.0214, 0.0312, 0.0275, 0.03764, 0.1002, 0.07426, 0.07865, 0.07143, 0.8686, 0.8763, 0.9143, 0.9266, 0.03932, 0.03475, 0.0308, 0.02537, 0.07116, 0.1245, 0.02817, 0.03321, 0.06713, 0.09499]): _vg.add([_i], _w, 'REPLACE')
_vg = ob_cow.vertex_groups.new(name='Bone.007')
for _i, _w in zip([144, 156, 162, 169, 171, 176, 272, 341, 357, 358, 359, 360, 361, 362, 363, 364, 405, 419, 421, 422, 424, 429, 430], [0.07554, 0.06505, 0.01631, 0.04168, 0.05147, 0.05429, 0.03329, 0.04722, 0.0406, 0.04099, 0.037, 0.02147, 0.9263, 0.9314, 0.9428, 0.9458, 0.16, 0.07164, 0.1836, 0.0008748, 0.02581, 0.03956, 0.05686]): _vg.add([_i], _w, 'REPLACE')
_vg = ob_cow.vertex_groups.new(name='Bone.015')
for _i, _w in zip([162, 169, 171, 174, 176, 232, 272, 301, 341, 405, 419, 421, 424, 429, 430], [0.01044, 0.1198, 0.01674, 0.05229, 0.07726, 0.02317, 0.09624, 0.01887, 0.1174, 0.02874, 0.01856, 0.003472, 0.07296, 0.04469, 0.02515]): _vg.add([_i], _w, 'REPLACE')
_vg = ob_cow.vertex_groups.new(name='Bone.009')
for _i, _w in zip([4, 25, 169, 171, 174, 176, 232, 272, 301, 341, 405, 421, 424, 429], [0.02507, 0.01926, 0.0801, 0.056, 0.03094, 0.1321, 0.02445, 0.0631, 0.02634, 0.0761, 0.04134, 0.01885, 0.04507, 0.007481]): _vg.add([_i], _w, 'REPLACE')
_vg = ob_cow.vertex_groups.new(name='Bone.014')
for _i, _w in zip([4, 14, 25, 58, 63, 105, 121, 169, 174, 176, 198, 214, 228, 232, 254, 272, 301, 323, 361, 365, 366, 367, 368, 369, 370, 371, 372, 424], [0.09251, 0.07641, 0.1443, 0.004135, 0.03234, 0.2784, 0.07872, 0.02436, 0.07783, 0.02967, 0.08918, 0.08495, 0.0138, 0.1364, 0.02846, 0.01115, 0.1333, 0.03065, 0.0004786, 0.9637, 0.9649, 0.9652, 0.9629, 0.00154, 0.001868, 0.009143, 0.01576, 0.0001914]): _vg.add([_i], _w, 'REPLACE')
_vg = ob_cow.vertex_groups.new(name='Bone.011')
_vg = ob_cow.vertex_groups.new(name='Bone.013')
for _i, _w in zip([369, 370, 371, 372, 373, 374, 375, 376, 378, 379, 380, 381, 382, 383, 384, 385, 386, 387, 388, 389, 390, 391, 392, 393, 394, 396, 397, 398, 399, 400], [0.8906, 0.8933, 0.919, 0.9113, 0.08825, 0.07857, 0.1251, 0.1238, 0.04741, 0.0263, 0.0999, 0.07242, 0.08392, 0.05945, 0.06909, 0.1022, 0.1089, 0.02974, 0.08214, 0.1155, 0.09383, 0.09092, 0.07198, 0.05806, 0.05585, 0.02069, 0.06167, 0.03518, 0.05531, 0.02768]): _vg.add([_i], _w, 'REPLACE')
_vg = ob_cow.vertex_groups.new(name='Bone.012')
for _i, _w in zip([369, 370, 371, 372, 373, 374, 375, 376, 377, 378, 379, 380, 381, 382, 383, 384, 385, 386, 387, 388, 389, 390, 391, 392, 393, 394, 395, 396, 397, 398, 399, 400], [0.08329, 0.08046, 0.05102, 0.05527, 0.9092, 0.9194, 0.8712, 0.8723, 0.9764, 0.9506, 0.9613, 0.8993, 0.9257, 0.9137, 0.9397, 0.93, 0.8948, 0.8877, 0.9595, 0.9171, 0.8809, 0.9053, 0.9065, 0.9271, 0.9403, 0.9427, 0.9783, 0.9641, 0.9368, 0.9567, 0.9433, 0.9605]): _vg.add([_i], _w, 'REPLACE')
_vg = ob_cow.vertex_groups.new(name='B1.l')
for _i, _w in zip([1, 25, 27, 52, 56, 118, 195, 232, 245, 251, 272, 301, 314, 320, 532, 533, 536, 543, 545], [0.00402, 0.003907, 0.02338, 0.01879, 0.1287, 0.005038, 0.002234, 0.002971, 0.008357, 0.03263, 0.01017, 0.007078, 0.01104, 0.1313, 0.08858, 0.007847, 0.01061, 0.0281, 0.09181]): _vg.add([_i], _w, 'REPLACE')
_vg = ob_cow.vertex_groups.new(name='B2.l')
for _i, _w in zip([532, 545], [0.00703, 0.002989]): _vg.add([_i], _w, 'REPLACE')
_vg = ob_cow.vertex_groups.new(name='B3.l')
_vg = ob_cow.vertex_groups.new(name='B4.l')
_vg = ob_cow.vertex_groups.new(name='F1.l')
_vg = ob_cow.vertex_groups.new(name='f2.l')
_vg = ob_cow.vertex_groups.new(name='f3.l')
for _i, _w in zip([107, 140, 142, 224, 269, 338], [0.008864, 0.04854, 0.1142, 0.02648, 0.06589, 0.05518]): _vg.add([_i], _w, 'REPLACE')
_vg = ob_cow.vertex_groups.new(name='f4.l')
_vg = ob_cow.vertex_groups.new(name='B1.r')
for _i, _w in zip([1, 3, 4, 11, 13, 14, 15, 20, 25, 27, 32, 52, 53, 54, 55, 56, 57, 58, 59, 62, 63, 64, 65, 66, 67, 68, 69, 70, 71, 72, 73, 78, 81, 98, 101, 103, 105, 118, 119, 121, 122, 123, 124, 125, 128, 144, 147, 148, 154, 155, 156, 157, 158, 159, 162, 169, 170, 171, 172, 174, 176, 177, 178, 181, 182, 183, 186, 189, 191, 195, 196, 197, 198, 199, 200, 201, 202, 212, 214, 223, 226, 228, 232, 241, 242, 245, 251, 252, 254, 255, 256, 257, 258, 271, 272, 274, 275, 276, 279, 280, 281, 289, 291, 293, 296, 298, 301, 310, 311, 314, 320, 321, 323, 324, 325, 326, 327, 341, 405, 406, 407, 410, 411, 412, 419, 420, 421, 422, 424, 427, 429, 430, 530, 531, 532, 533, 534, 535, 536, 537, 538, 539, 540, 541, 542, 543, 544, 545, 546, 547], [0.2655, 0.03005, 0.6781, 0.1833, 0.04037, 0.5921, 0.1441, 0.005426, 0.6053, 0.319, 0.05065, 0.7381, 0.01814, 0.6453, 0.146, 0.6281, 0.008019, 0.8094, 0.6814, 0.1501, 0.5249, 0.001195, 0.1459, 0.8122, 0.8068, 0.8064, 0.002583, 0.07227, 0.3094, 0.2979, 0.05378, 0.05038, 0.06151, 0.01458, 0.236, 0.0603, 0.4469, 0.6968, 0.02427, 0.5205, 0.8274, 0.02477, 0.2321, 0.04332, 0.02275, 0.1278, 0.1469, 0.3803, 0.3704, 0.5734, 0.1104, 0.4219, 0.569, 0.3037, 0.137, 0.3633, 0.6817, 0.6446, 0.8119, 0.5451, 0.4512, 0.1913, 0.6338, 0.8303, 0.7647, 0.8906, 0.021, 0.2005, 0.03228, 0.6646, 0.04297, 0.05299, 0.5198, 0.8266, 0.04353, 0.2108, 0.03415, 0.1664, 0.5786, 0.03294, 0.2835, 0.6332, 0.5538, 0.04438, 0.006286, 0.2598, 0.7085, 0.007139, 0.548, 0.8572, 0.009612, 0.4026, 0.05099, 0.06673, 0.3797, 0.03794, 0.1075, 0.2008, 0.2564, 0.2302, 0.2623, 0.1311, 0.1104, 0.07107, 0.1987, 0.0008829, 0.5665, 0.04887, 0.005447, 0.2674, 0.6408, 0.006913, 0.535, 0.8614, 0.004713, 0.3528, 0.05271, 0.3267, 0.2608, 0.1682, 0.5097, 0.7554, 0.6234, 0.7811, 0.143, 0.6313, 0.32, 0.698, 0.3923, 0.4976, 0.2065, 0.1544, 0.06012, 0.06323, 0.3633, 0.3402, 0.229, 0.03867, 0.3006, 0.02729, 0.2251, 0.2661, 0.2577, 0.02881, 0.02792, 0.3252, 0.1463, 0.3662, 0.03367, 0.2331]): _vg.add([_i], _w, 'REPLACE')
_vg = ob_cow.vertex_groups.new(name='B2.r')
for _i, _w in zip([4, 14, 25, 52, 54, 56, 58, 59, 63, 66, 67, 68, 70, 71, 72, 73, 74, 75, 76, 78, 79, 80, 81, 105, 118, 121, 122, 124, 125, 126, 127, 128, 129, 169, 171, 174, 176, 178, 182, 183, 195, 198, 199, 201, 202, 203, 204, 205, 214, 223, 228, 232, 241, 251, 254, 255, 257, 258, 259, 301, 310, 320, 323, 324, 326, 327, 328, 330, 407, 411, 427], [0.1374, 0.2245, 0.1393, 0.004302, 0.06394, 0.04091, 0.1087, 0.2973, 0.3974, 0.09548, 0.05631, 0.09773, 0.7715, 0.7078, 0.6703, 0.8428, 0.02048, 0.6692, 0.8513, 0.9501, 0.0256, 0.1378, 0.8291, 0.156, 0.06466, 0.3683, 0.09079, 0.7447, 0.8208, 0.8432, 0.02646, 0.923, 0.04492, 0.01145, 0.0206, 0.06789, 0.03734, 0.05713, 0.06855, 0.01109, 0.06215, 0.345, 0.07897, 0.7728, 0.8055, 0.7508, 0.0247, 0.0819, 0.2447, 0.8926, 0.06375, 0.1138, 0.9377, 0.06278, 0.383, 0.07381, 0.5699, 0.8386, 0.8709, 0.1227, 0.9444, 0.0494, 0.3904, 0.07316, 0.6173, 0.8412, 0.8609, 0.007596, 0.0109, 0.01585, 0.009501]): _vg.add([_i], _w, 'REPLACE')
_vg = ob_cow.vertex_groups.new(name='B3.r')
for _i, _w in zip([70, 73, 74, 75, 76, 77, 79, 80, 81, 82, 83, 84, 85, 86, 87, 88, 89, 90, 91, 125, 126, 127, 128, 129, 130, 131, 132, 133, 202, 203, 204, 205, 206, 207, 208, 209, 223, 258, 259, 260, 261, 262, 263, 264, 265, 327, 328, 329, 330, 331, 332, 333, 334], [0.1477, 0.09953, 0.9558, 0.3148, 0.1376, 0.9608, 0.9735, 0.8668, 0.1051, 0.5156, 0.4785, 0.8832, 0.9631, 0.1514, 0.3826, 0.1841, 0.01143, 0.8978, 0.5757, 0.1286, 0.1476, 0.9454, 0.02429, 0.952, 0.3735, 0.9244, 0.2584, 0.1257, 0.1482, 0.2364, 0.951, 0.9191, 0.4303, 0.8963, 0.3619, 0.1659, 0.06239, 0.1066, 0.1193, 0.9498, 0.9832, 0.4237, 0.982, 0.1511, 0.03146, 0.1022, 0.1285, 0.9559, 0.9777, 0.471, 0.9762, 0.1485, 0.01531]): _vg.add([_i], _w, 'REPLACE')
_vg = ob_cow.vertex_groups.new(name='B4.r')
for _i, _w in zip([77, 82, 83, 84, 85, 86, 87, 88, 89, 90, 91, 127, 130, 131, 132, 133, 206, 207, 208, 209, 260, 262, 264, 265, 329, 331, 333, 334], [0.0163, 0.4856, 0.5215, 0.113, 0.02152, 0.8488, 0.6174, 0.8155, 0.9693, 0.09935, 0.4244, 0.001605, 0.6266, 0.07275, 0.7417, 0.874, 0.5698, 0.09995, 0.6381, 0.8337, 0.01116, 0.5767, 0.8491, 0.9592, 0.0143, 0.5298, 0.8518, 0.9673]): _vg.add([_i], _w, 'REPLACE')
_vg = ob_cow.vertex_groups.new(name='F1.r')
for _i, _w in zip([10, 11, 12, 32, 33, 36, 39, 43, 101, 107, 108, 111, 113, 139, 146, 153, 164, 166, 167, 175, 177, 180, 187, 189, 191, 193, 194, 216, 217, 245, 247, 278, 285, 294, 314, 316, 406, 409, 416, 425, 437, 440, 441, 446, 449, 455, 460, 462, 507, 512, 534, 536, 539, 540, 543], [0.1643, 0.1038, 0.01989, 0.3172, 0.009899, 0.08144, 0.6626, 0.169, 0.06039, 0.02203, 0.08211, 0.06873, 0.06452, 0.008629, 0.2242, 0.105, 0.1679, 0.5958, 0.02617, 0.5593, 0.0674, 0.3776, 0.005285, 0.08908, 0.2386, 0.1999, 0.1217, 0.07986, 0.005571, 0.04361, 0.02928, 0.05827, 0.08485, 0.08308, 0.03642, 0.01276, 0.01889, 0.1988, 0.4956, 0.2917, 0.009365, 0.01519, 0.1599, 0.0002393, 0.07494, 0.1102, 0.05415, 0.006883, 0.07117, 0.03883, 0.07366, 0.04749, 0.04127, 0.0639, 0.0286]): _vg.add([_i], _w, 'REPLACE')
_vg = ob_cow.vertex_groups.new(name='f2.r')
for _i, _w in zip([0, 1, 6, 10, 11, 16, 27, 28, 29, 30, 31, 32, 34, 35, 36, 37, 38, 39, 40, 42, 43, 52, 54, 56, 66, 67, 93, 101, 102, 107, 108, 110, 111, 112, 113, 118, 136, 137, 139, 140, 142, 146, 153, 164, 166, 170, 172, 175, 177, 180, 189, 191, 193, 194, 195, 216, 217, 218, 224, 234, 235, 245, 246, 247, 249, 250, 251, 269, 278, 303, 304, 314, 315, 316, 318, 319, 320, 338, 406, 409, 416, 420, 425, 434, 435, 436, 437, 441, 442, 444, 448, 452, 453, 455, 456, 457, 459, 461, 462, 504, 505, 508, 509, 511, 513, 514, 532, 533, 534, 536, 539, 540, 543, 545, 547], [0.7419, 0.4814, 0.07264, 0.723, 0.222, 0.01378, 0.3638, 0.6689, 0.04906, 0.9052, 0.01022, 0.41, 0.9109, 0.001852, 0.7323, 0.001893, 0.7144, 0.2943, 0.05761, 0.4308, 0.2024, 0.1278, 0.05514, 0.08646, 0.005667, 0.06178, 0.005765, 0.2507, 0.00812, 0.6625, 0.795, 0.05853, 0.5624, 0.01181, 0.2232, 0.04991, 0.001106, 0.6983, 0.1866, 0.5599, 0.4082, 0.03539, 0.08104, 0.0108, 0.2064, 0.07127, 0.009379, 0.1033, 0.09835, 0.365, 0.2273, 0.5401, 0.6911, 0.2315, 0.05862, 0.643, 0.2796, 0.04325, 0.2151, 0.6647, 0.01159, 0.2699, 0.06095, 0.8596, 0.6637, 0.3342, 0.05172, 0.513, 0.03441, 0.6669, 0.00583, 0.2761, 0.02234, 0.8709, 0.7036, 0.3909, 0.07575, 0.5424, 0.03955, 0.1655, 0.08718, 0.001635, 0.05157, 0.2025, 0.1753, 0.2332, 0.08266, 0.02323, 0.0808, 0.1848, 0.1901, 0.1437, 0.1476, 0.009135, 0.0549, 0.1312, 0.127, 0.1714, 0.0676, 0.09422, 0.09678, 0.03429, 0.08928, 0.08473, 0.1413, 0.05223, 0.2526, 0.3884, 0.1818, 0.1924, 0.07033, 0.1864, 0.2003, 0.2471, 0.01099]): _vg.add([_i], _w, 'REPLACE')
_vg = ob_cow.vertex_groups.new(name='f3.r')
for _i, _w in zip([0, 10, 28, 30, 32, 34, 36, 37, 38, 40, 41, 42, 43, 44, 45, 46, 47, 48, 49, 50, 107, 108, 110, 111, 112, 113, 114, 115, 116, 117, 137, 139, 140, 142, 191, 193, 194, 216, 217, 218, 219, 220, 221, 222, 224, 234, 235, 236, 237, 238, 239, 247, 249, 250, 269, 303, 304, 305, 306, 307, 308, 316, 318, 319, 338], [0.07921, 0.02359, 0.1836, 0.00593, 0.002742, 0.01275, 0.171, 1.01, 0.2559, 0.977, 0.9561, 0.5461, 0.6083, 0.9076, 0.8035, 0.1354, 0.1497, 0.3161, 0.4629, 0.03117, 0.09045, 0.08566, 0.9001, 0.3548, 0.9578, 0.7016, 0.962, 0.1045, 0.2727, 0.003285, 0.02034, 0.009876, 0.05858, 0.04885, 0.05056, 0.08821, 0.6307, 0.09973, 0.6588, 0.9671, 0.935, 0.1231, 0.3035, 0.02284, 0.01044, 0.1473, 0.9719, 0.9592, 0.9414, 0.1013, 0.2575, 0.06199, 0.2983, 0.6328, 0.05893, 0.1699, 0.9933, 0.9576, 0.8735, 0.1265, 0.3605, 0.05652, 0.2656, 0.5827, 0.05913]): _vg.add([_i], _w, 'REPLACE')
_vg = ob_cow.vertex_groups.new(name='f4.r')
for _i, _w in zip([40, 41, 44, 45, 46, 47, 48, 49, 50, 51, 110, 112, 114, 115, 116, 117, 218, 219, 220, 221, 222, 236, 237, 238, 239, 240, 305, 306, 307, 308, 309], [0.01492, 0.02048, 0.1181, 0.1917, 0.8674, 0.8537, 0.694, 0.535, 0.9606, 1.008, 0.02016, 0.0296, 0.09237, 0.8971, 0.7366, 0.9742, 0.02396, 0.11, 0.8792, 0.7071, 0.9647, 0.01846, 0.06234, 0.9005, 0.7431, 0.9941, 0.01919, 0.1251, 0.8761, 0.6384, 1.002]): _vg.add([_i], _w, 'REPLACE')
_m = ob_cow.modifiers.new('Mirror', 'MIRROR')
_m.use_axis = (False, True, False)
_m.use_clip = True
_m = ob_cow.modifiers.new('Armature', 'ARMATURE')
_m.object = ob_armature
ob_armature.location = (0.01444, 0.0, -0.3399)

# ---- collection membership
col_collection.objects.link(ob_cow)
col_collection.objects.link(ob_armature)

# ---- scene / render settings (as saved in the file)
scene.frame_start = 1; scene.frame_end = 250; scene.frame_set(1)
scene.render.engine = 'CYCLES'
scene.cycles.sampling_pattern = 'TABULATED_SOBOL'
scene.cycles.use_light_tree = False
scene.view_settings.view_transform = 'Filmic'
bpy.context.view_layer.update()

# ---- added for rendering (the .blend has no active camera and no usable light): camera, sun
cam_auto = bpy.data.cameras.new('AutoCamera')
cam_auto.lens = 50.0
cam_auto.sensor_width = 36.0
cam_auto.clip_end = 1000.0
ob_auto_camera = bpy.data.objects.new('AutoCamera', cam_auto)
scene.collection.objects.link(ob_auto_camera)
ob_auto_camera.location = (2.90358, -3.37191, 2.09076)
ob_auto_camera.rotation_euler = (1.09748, -7.21219e-08, 0.694738)
scene.camera = ob_auto_camera
light_auto_sun = bpy.data.lights.new('AutoSun', 'SUN')
light_auto_sun.energy = 3.0
light_auto_sun.angle = 0.0523599
ob_auto_sun = bpy.data.objects.new('AutoSun', light_auto_sun)
scene.collection.objects.link(ob_auto_sun)
ob_auto_sun.rotation_euler = (0.872665, 0.174533, 0.523599)
bpy.context.view_layer.update()
